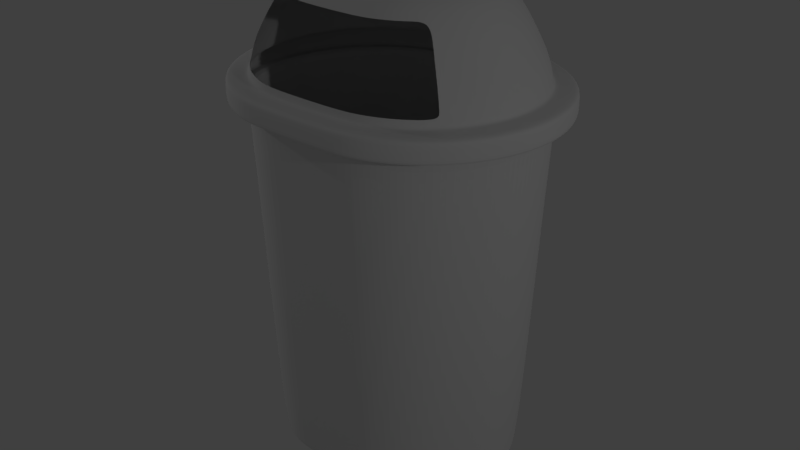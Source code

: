 # Source: lixeira.blend  (saved by Blender 2.79.0; exported with 4.5.12 LTS)
import bpy
from mathutils import Matrix  # noqa: F401  (used for matrix-valued properties, if any)

bpy.ops.wm.read_factory_settings(use_empty=True)
scene = bpy.context.scene
scene.name = 'Scene'

# ---- collections
col_collection_1 = bpy.data.collections.new('Collection 1'); scene.collection.children.link(col_collection_1)

# ---- world
world_world = bpy.data.worlds.new('World'); scene.world = world_world
world_world.color = (0.05088, 0.05088, 0.05088)
world_world.use_sun_shadow = False
world_world.sun_shadow_jitter_overblur = 0.0
world_world.cycles.sampling_method = 'MANUAL'

# ---- lights
light_lamp = bpy.data.lights.new('Lamp', 'POINT')
light_lamp.transmission_factor = 0.0
light_lamp.cutoff_distance = 30.0
light_lamp.energy = 100.0
light_lamp.shadow_buffer_clip_start = 1.001
light_lamp.shadow_soft_size = 0.1
light_lamp.shadow_maximum_resolution = 0.006
light_lamp.use_absolute_resolution = True
light_lamp_001 = bpy.data.lights.new('Lamp.001', 'POINT')
light_lamp_001.transmission_factor = 0.0
light_lamp_001.cutoff_distance = 30.0
light_lamp_001.energy = 100.0
light_lamp_001.shadow_buffer_clip_start = 1.001
light_lamp_001.shadow_soft_size = 0.1
light_lamp_001.shadow_maximum_resolution = 0.006
light_lamp_001.use_absolute_resolution = True
light_lamp_002 = bpy.data.lights.new('Lamp.002', 'POINT')
light_lamp_002.transmission_factor = 0.0
light_lamp_002.cutoff_distance = 30.0
light_lamp_002.energy = 100.0
light_lamp_002.shadow_buffer_clip_start = 1.001
light_lamp_002.shadow_soft_size = 0.1
light_lamp_002.shadow_maximum_resolution = 0.006
light_lamp_002.use_absolute_resolution = True
light_lamp_003 = bpy.data.lights.new('Lamp.003', 'POINT')
light_lamp_003.transmission_factor = 0.0
light_lamp_003.cutoff_distance = 30.0
light_lamp_003.energy = 100.0
light_lamp_003.shadow_buffer_clip_start = 1.001
light_lamp_003.shadow_soft_size = 0.1
light_lamp_003.shadow_maximum_resolution = 0.006
light_lamp_003.use_absolute_resolution = True

# ---- meshes
me_cylinder_001 = bpy.data.meshes.new('Cylinder.001')
me_cylinder_001.from_pydata([(-1.231, -0.2524, -0.9952), (-1.264, -0.254, 1.005), (-1.215, -0.05698, -0.9945), (-1.247, -0.05196, 1.006), (-1.161, 0.1315, -0.994), (-1.192, 0.143, 1.006), (-1.072, 0.306, -0.9936), (-1.099, 0.3233, 1.007), (-0.9498, 0.4596, -0.9935), (-0.9731, 0.4821, 1.007), (-0.8004, 0.5865, -0.9936), (-0.8186, 0.6133, 1.007), (-0.6291, 0.6818, -0.9939), (-0.6415, 0.7119, 1.006), (-0.4425, 0.7419, -0.9945), (-0.4486, 0.774, 1.006), (0.2147, 0.7722, -0.997), (0.2152, 0.805, 1.003), (0.4101, 0.7562, -0.9978), (0.4172, 0.7886, 1.002), (0.5986, 0.7025, -0.9988), (0.6121, 0.733, 1.001), (0.773, 0.613, -0.9998), (0.7925, 0.6405, 1.0), (0.9267, 0.4912, -1.001), (0.9513, 0.5146, 0.9991), (1.054, 0.3418, -1.002), (1.083, 0.3601, 0.998), (1.149, 0.1705, -1.003), (1.181, 0.183, 0.9969), (1.209, -0.0161, -1.004), (1.243, -0.00996, 0.9959), (1.231, -0.2108, -1.005), (1.266, -0.2113, 0.995), (1.216, -0.4062, -1.006), (1.25, -0.4133, 0.9943), (1.162, -0.5948, -1.006), (1.194, -0.6082, 0.9938), (1.072, -0.7692, -1.006), (1.102, -0.7886, 0.9934), (0.9505, -0.9228, -1.006), (0.976, -0.9474, 0.9933), (0.8011, -1.05, -1.006), (0.8215, -1.079, 0.9934), (0.6298, -1.145, -1.006), (0.6444, -1.177, 0.9938), (0.4432, -1.205, -1.006), (0.4514, -1.239, 0.9943), (0.2484, -1.228, -1.005), (0.2501, -1.263, 0.995), (-0.4094, -1.219, -1.002), (-0.4144, -1.254, 0.9977), (-0.5979, -1.166, -1.001), (-0.6093, -1.198, 0.9987), (-0.7724, -1.076, -1.0), (-0.7897, -1.106, 0.9998), (-0.926, -0.9544, -0.9991), (-0.9485, -0.9798, 1.001), (-1.053, -0.805, -0.998), (-1.08, -0.8254, 1.002), (-1.148, -0.6337, -0.997), (-1.178, -0.6482, 1.003), (-1.208, -0.4471, -0.996), (-1.24, -0.4553, 1.004), (-1.231, -0.2524, -0.9952), (-1.215, -0.05698, -0.9945), (-1.161, 0.1315, -0.994), (-1.072, 0.306, -0.9936), (-0.9498, 0.4596, -0.9935), (-0.8004, 0.5865, -0.9936), (-0.6291, 0.6818, -0.9939), (-0.4425, 0.7419, -0.9945), (0.2147, 0.7722, -0.997), (0.4101, 0.7562, -0.9978), (0.5986, 0.7025, -0.9988), (0.773, 0.613, -0.9998), (0.9267, 0.4912, -1.001), (1.054, 0.3418, -1.002), (1.149, 0.1705, -1.003), (1.209, -0.0161, -1.004), (1.231, -0.2108, -1.005), (1.216, -0.4062, -1.006), (1.162, -0.5948, -1.006), (1.072, -0.7692, -1.006), (0.9505, -0.9228, -1.006), (0.8011, -1.05, -1.006), (0.6298, -1.145, -1.006), (0.4432, -1.205, -1.006), (0.2484, -1.228, -1.005), (-0.4094, -1.219, -1.002), (-0.5979, -1.166, -1.001), (-0.7724, -1.076, -1.0), (-0.926, -0.9544, -0.9991), (-1.053, -0.805, -0.998), (-1.148, -0.6337, -0.997), (-1.208, -0.4471, -0.996), (-1.2, -0.2509, -2.831), (-1.184, -0.06177, -2.83), (-1.132, 0.1207, -2.829), (-1.046, 0.2895, -2.829), (-0.9277, 0.4382, -2.829), (-0.7831, 0.561, -2.829), (-0.6173, 0.6532, -2.829), (-0.4367, 0.7114, -2.83), (0.2143, 0.7409, -2.832), (0.4034, 0.7255, -2.833), (0.5858, 0.6735, -2.834), (0.7547, 0.5869, -2.835), (0.9033, 0.4691, -2.836), (1.026, 0.3244, -2.837), (1.118, 0.1587, -2.838), (1.177, -0.02195, -2.839), (1.198, -0.2104, -2.84), (1.183, -0.3995, -2.841), (1.131, -0.582, -2.841), (1.044, -0.7508, -2.841), (0.9264, -0.8995, -2.842), (0.7818, -1.022, -2.841), (0.616, -1.115, -2.841), (0.4354, -1.173, -2.841), (0.2469, -1.194, -2.84), (-0.4046, -1.187, -2.837), (-0.5871, -1.135, -2.836), (-0.7559, -1.048, -2.835), (-0.9046, -0.9304, -2.834), (-1.027, -0.7857, -2.833), (-1.12, -0.62, -2.832), (-1.178, -0.4393, -2.831), (-1.164, -0.2493, -4.642), (-1.149, -0.06733, -4.641), (-1.099, 0.1083, -4.641), (-1.016, 0.2707, -4.641), (-0.9025, 0.4138, -4.641), (-0.7633, 0.532, -4.641), (-0.6037, 0.6208, -4.641), (-0.4299, 0.6767, -4.641), (0.2139, 0.7055, -4.644), (0.3959, 0.6907, -4.645), (0.5715, 0.6406, -4.646), (0.734, 0.5573, -4.647), (0.8771, 0.4438, -4.648), (0.9953, 0.3046, -4.649), (1.084, 0.1451, -4.65), (1.14, -0.02872, -4.65), (1.161, -0.2101, -4.651), (1.146, -0.3921, -4.652), (1.096, -0.5677, -4.652), (1.013, -0.7302, -4.653), (0.8993, -0.8732, -4.653), (0.7601, -0.9914, -4.653), (0.6005, -1.08, -4.652), (0.4267, -1.136, -4.652), (0.2453, -1.157, -4.651), (-0.3991, -1.15, -4.649), (-0.5747, -1.1, -4.648), (-0.7372, -1.017, -4.647), (-0.8802, -0.9032, -4.646), (-0.9984, -0.7641, -4.645), (-1.087, -0.6045, -4.644), (-1.143, -0.4307, -4.643), (-1.133, -0.2483, -5.659), (-1.119, -0.07246, -5.659), (-1.07, 0.09716, -5.658), (-0.9898, 0.2541, -5.658), (-0.8802, 0.3923, -5.658), (-0.7458, 0.5065, -5.658), (-0.5916, 0.5922, -5.658), (-0.4237, 0.6463, -5.659), (0.2139, 0.6743, -5.661), (0.3897, 0.66, -5.662), (0.5593, 0.6116, -5.663), (0.7163, 0.5311, -5.664), (0.8545, 0.4216, -5.665), (0.9687, 0.2871, -5.666), (1.054, 0.133, -5.666), (1.108, -0.0349, -5.667), (1.129, -0.2101, -5.668), (1.114, -0.3859, -5.669), (1.066, -0.5555, -5.669), (0.9855, -0.7125, -5.669), (0.8759, -0.8507, -5.67), (0.7415, -0.9648, -5.669), (0.5874, -1.051, -5.669), (0.4195, -1.105, -5.669), (0.2443, -1.125, -5.668), (-0.394, -1.118, -5.666), (-0.5636, -1.07, -5.665), (-0.7205, -0.9895, -5.664), (-0.8587, -0.8799, -5.663), (-0.9729, -0.7455, -5.662), (-1.059, -0.5914, -5.661), (-1.113, -0.4235, -5.66), (-1.122, -0.248, -5.77), (-1.108, -0.07438, -5.77), (-1.06, 0.09315, -5.769), (-0.9805, 0.2482, -5.769), (-0.8723, 0.3847, -5.769), (-0.7395, 0.4974, -5.769), (-0.5873, 0.5821, -5.769), (-0.4215, 0.6355, -5.77), (0.2141, 0.6633, -5.772), (0.3877, 0.6492, -5.773), (0.5552, 0.6014, -5.774), (0.7102, 0.5219, -5.775), (0.8467, 0.4137, -5.776), (0.9595, 0.2809, -5.777), (1.044, 0.1286, -5.778), (1.098, -0.03719, -5.779), (1.118, -0.2102, -5.779), (1.103, -0.3839, -5.78), (1.056, -0.5514, -5.78), (0.9761, -0.7064, -5.781), (0.8679, -0.8429, -5.781), (0.7351, -0.9557, -5.781), (0.5829, -1.04, -5.78), (0.4171, -1.094, -5.78), (0.244, -1.114, -5.779), (-0.3921, -1.107, -5.777), (-0.5596, -1.06, -5.776), (-0.7146, -0.9801, -5.775), (-0.8511, -0.8719, -5.774), (-0.9639, -0.7391, -5.773), (-1.049, -0.5869, -5.772), (-1.102, -0.4211, -5.771), (-1.107, -0.2477, -5.818), (-1.093, -0.07708, -5.818), (-1.046, 0.08758, -5.817), (-0.9677, 0.2399, -5.817), (-0.8614, 0.3741, -5.817), (-0.7309, 0.4849, -5.817), (-0.5813, 0.5682, -5.817), (-0.4183, 0.6206, -5.818), (0.2143, 0.6481, -5.82), (0.3849, 0.6342, -5.821), (0.5496, 0.5872, -5.822), (0.7019, 0.5091, -5.822), (0.8361, 0.4027, -5.823), (0.9469, 0.2722, -5.824), (1.03, 0.1226, -5.825), (1.083, -0.04039, -5.826), (1.102, -0.2105, -5.827), (1.088, -0.3811, -5.827), (1.041, -0.5458, -5.828), (0.9633, -0.6981, -5.828), (0.8569, -0.8323, -5.828), (0.7264, -0.9431, -5.828), (0.5768, -1.026, -5.828), (0.4138, -1.079, -5.827), (0.2437, -1.098, -5.827), (-0.3894, -1.092, -5.824), (-0.554, -1.045, -5.824), (-0.7064, -0.9673, -5.823), (-0.8405, -0.8609, -5.822), (-0.9514, -0.7304, -5.821), (-1.035, -0.5808, -5.82), (-1.087, -0.4178, -5.819), (-1.08, -0.2472, -5.882), (-1.067, -0.0818, -5.881), (-1.021, 0.07783, -5.881), (-0.9454, 0.2255, -5.881), (-0.8422, 0.3556, -5.88), (-0.7157, 0.463, -5.881), (-0.5707, 0.5438, -5.881), (-0.4127, 0.5946, -5.881), (0.2147, 0.6215, -5.884), (0.3801, 0.608, -5.884), (0.5398, 0.5625, -5.885), (0.6875, 0.4867, -5.886), (0.8175, 0.3836, -5.887), (0.925, 0.2571, -5.888), (1.006, 0.112, -5.889), (1.057, -0.046, -5.89), (1.076, -0.2109, -5.89), (1.062, -0.3763, -5.891), (1.017, -0.536, -5.891), (0.9409, -0.6837, -5.892), (0.8377, -0.8137, -5.892), (0.7112, -0.9212, -5.892), (0.5662, -1.002, -5.891), (0.4081, -1.053, -5.891), (0.2433, -1.072, -5.89), (-0.3847, -1.066, -5.888), (-0.5443, -1.021, -5.887), (-0.692, -0.9449, -5.886), (-0.8221, -0.8417, -5.885), (-0.9295, -0.7152, -5.884), (-1.01, -0.5702, -5.883), (-1.061, -0.4121, -5.883), (-1.049, -0.2467, -5.953), (-1.036, -0.08739, -5.953), (-0.9919, 0.06631, -5.953), (-0.9189, 0.2085, -5.952), (-0.8196, 0.3337, -5.952), (-0.6978, 0.4372, -5.952), (-0.5582, 0.5149, -5.952), (-0.406, 0.5639, -5.953), (0.2152, 0.59, -5.955), (0.3745, 0.577, -5.956), (0.5282, 0.5332, -5.957), (0.6704, 0.4603, -5.958), (0.7956, 0.361, -5.958), (0.8991, 0.2392, -5.959), (0.9768, 0.09951, -5.96), (1.026, -0.05262, -5.961), (1.044, -0.2114, -5.962), (1.031, -0.3707, -5.962), (0.9873, -0.5244, -5.963), (0.9143, -0.6666, -5.963), (0.8151, -0.7918, -5.963), (0.6932, -0.8953, -5.963), (0.5536, -0.973, -5.963), (0.4014, -1.022, -5.962), (0.2427, -1.04, -5.962), (-0.3791, -1.035, -5.959), (-0.5328, -0.9913, -5.958), (-0.675, -0.9183, -5.958), (-0.8002, -0.819, -5.957), (-0.9037, -0.6972, -5.956), (-0.9814, -0.5576, -5.955), (-1.03, -0.4054, -5.954), (-0.9984, -0.2458, -6.041), (-0.9862, -0.09633, -6.041), (-0.9451, 0.04787, -6.04), (-0.8766, 0.1813, -6.04), (-0.7835, 0.2988, -6.04), (-0.6692, 0.3959, -6.04), (-0.5382, 0.4688, -6.04), (-0.3954, 0.5147, -6.041), (0.216, 0.5397, -6.043), (0.3654, 0.5275, -6.044), (0.5097, 0.4864, -6.044), (0.6431, 0.418, -6.045), (0.7606, 0.3248, -6.046), (0.8576, 0.2105, -6.047), (0.9305, 0.07951, -6.048), (0.9765, -0.06323, -6.048), (0.9937, -0.2122, -6.049), (0.9815, -0.3616, -6.049), (0.9404, -0.5058, -6.05), (0.872, -0.6393, -6.05), (0.7788, -0.7568, -6.05), (0.6645, -0.8538, -6.05), (0.5335, -0.9267, -6.05), (0.3907, -0.9727, -6.049), (0.2418, -0.9899, -6.049), (-0.3701, -0.9855, -6.046), (-0.5143, -0.9444, -6.046), (-0.6477, -0.876, -6.045), (-0.7652, -0.7828, -6.044), (-0.8623, -0.6685, -6.043), (-0.9352, -0.5375, -6.042), (-0.9812, -0.3947, -6.042), (-0.9448, -0.2448, -6.113), (-0.9335, -0.1059, -6.112), (-0.8952, 0.02822, -6.112), (-0.8316, 0.1523, -6.112), (-0.745, 0.2615, -6.112), (-0.6387, 0.3518, -6.112), (-0.5168, 0.4196, -6.112), (-0.3841, 0.4623, -6.112), (0.2169, 0.4861, -6.115), (0.3558, 0.4748, -6.115), (0.4899, 0.4366, -6.116), (0.614, 0.3729, -6.117), (0.7233, 0.2863, -6.117), (0.8135, 0.18, -6.118), (0.8813, 0.05819, -6.119), (0.924, -0.07454, -6.12), (0.94, -0.2131, -6.12), (0.9287, -0.352, -6.121), (0.8905, -0.4861, -6.121), (0.8268, -0.6102, -6.121), (0.7402, -0.7194, -6.121), (0.6339, -0.8097, -6.121), (0.5121, -0.8775, -6.121), (0.3794, -0.9202, -6.121), (0.2408, -0.9362, -6.12), (-0.3606, -0.9327, -6.118), (-0.4947, -0.8945, -6.117), (-0.6187, -0.8308, -6.116), (-0.728, -0.7442, -6.116), (-0.8183, -0.6379, -6.115), (-0.8861, -0.5161, -6.114), (-0.9288, -0.3834, -6.113), (-0.8703, -0.2435, -6.2), (-0.8602, -0.1191, -6.2), (-0.826, 0.0009189, -6.2), (-0.769, 0.112, -6.2), (-0.6914, 0.2098, -6.199), (-0.5963, 0.2906, -6.2), (-0.4872, 0.3513, -6.2), (-0.3684, 0.3895, -6.2), (0.2181, 0.4117, -6.202), (0.3425, 0.4015, -6.203), (0.4625, 0.3673, -6.203), (0.5736, 0.3103, -6.204), (0.6714, 0.2328, -6.205), (0.7522, 0.1376, -6.205), (0.8129, 0.02856, -6.206), (0.8512, -0.09026, -6.207), (0.8655, -0.2143, -6.207), (0.8553, -0.3387, -6.208), (0.8211, -0.4587, -6.208), (0.7641, -0.5698, -6.208), (0.6866, -0.6676, -6.208), (0.5915, -0.7484, -6.208), (0.4824, -0.8091, -6.208), (0.3635, -0.8474, -6.208), (0.2395, -0.8617, -6.207), (-0.3473, -0.8593, -6.205), (-0.4674, -0.8251, -6.204), (-0.5784, -0.7681, -6.204), (-0.6763, -0.6906, -6.203), (-0.7571, -0.5954, -6.202), (-0.8178, -0.4864, -6.202), (-0.856, -0.3675, -6.201), (-0.7848, -0.2421, -6.264), (-0.776, -0.1344, -6.264), (-0.7464, -0.03047, -6.264), (-0.6971, 0.06566, -6.264), (-0.6299, 0.1503, -6.263), (-0.5476, 0.2203, -6.264), (-0.4532, 0.2728, -6.264), (-0.3503, 0.3059, -6.264), (0.2195, 0.3261, -6.266), (0.3272, 0.3173, -6.267), (0.4311, 0.2877, -6.267), (0.5272, 0.2384, -6.268), (0.6119, 0.1713, -6.268), (0.6818, 0.08892, -6.269), (0.7343, -0.005499, -6.27), (0.7674, -0.1083, -6.27), (0.7798, -0.2157, -6.271), (0.7711, -0.3234, -6.271), (0.7415, -0.4273, -6.271), (0.6921, -0.5234, -6.271), (0.625, -0.6081, -6.271), (0.5427, -0.678, -6.271), (0.4482, -0.7305, -6.271), (0.3454, -0.7636, -6.271), (0.2381, -0.776, -6.271), (-0.3321, -0.7751, -6.268), (-0.436, -0.7455, -6.268), (-0.5321, -0.6961, -6.267), (-0.6168, -0.629, -6.267), (-0.6867, -0.5467, -6.266), (-0.7393, -0.4522, -6.265), (-0.7724, -0.3494, -6.265), (-1.273, -0.04772, 2.261), (-1.29, -0.2551, 2.26), (-1.216, 0.1524, 2.262), (-1.121, 0.3375, 2.262), (-0.9921, 0.5005, 2.262), (-0.8336, 0.6352, 2.262), (-0.6518, 0.7363, 2.262), (-0.4537, 0.8001, 2.261), (0.2154, 0.8318, 2.259), (0.4228, 0.8149, 2.258), (0.6229, 0.7578, 2.257), (0.808, 0.6629, 2.256), (0.971, 0.5336, 2.254), (1.106, 0.375, 2.253), (1.207, 0.1932, 2.252), (1.271, -0.004816, 2.251), (1.294, -0.2115, 2.25), (1.278, -0.4189, 2.249), (1.221, -0.6189, 2.249), (1.126, -0.804, 2.249), (0.9963, -0.9671, 2.248), (0.8377, -1.102, 2.249), (0.6559, -1.203, 2.249), (0.4579, -1.267, 2.249), (0.2512, -1.291, 2.25), (-0.4186, -1.281, 2.253), (-0.6187, -1.224, 2.254), (-0.8038, -1.129, 2.255), (-0.9668, -1.0, 2.256), (-1.102, -0.8416, 2.257), (-1.203, -0.6598, 2.258), (-1.266, -0.4618, 2.259), (-1.288, -0.04537, 3.283), (-1.305, -0.2557, 3.282), (-1.23, 0.1576, 3.283), (-1.134, 0.3454, 3.284), (-1.003, 0.5107, 3.284), (-0.8419, 0.6473, 3.284), (-0.6575, 0.75, 3.283), (-0.4566, 0.8146, 3.283), (0.2155, 0.8466, 3.28), (0.4259, 0.8295, 3.279), (0.6288, 0.7716, 3.278), (0.8166, 0.6753, 3.277), (0.982, 0.5442, 3.276), (1.119, 0.3833, 3.275), (1.221, 0.1989, 3.274), (1.286, -0.001956, 3.273), (1.31, -0.2116, 3.272), (1.293, -0.4219, 3.271), (1.235, -0.6249, 3.27), (1.139, -0.8127, 3.27), (1.008, -0.978, 3.27), (0.8468, -1.115, 3.27), (0.6624, -1.217, 3.27), (0.4615, -1.282, 3.271), (0.2518, -1.306, 3.272), (-0.421, -1.297, 3.274), (-0.6239, -1.239, 3.275), (-0.8117, -1.143, 3.277), (-0.9771, -1.012, 3.278), (-1.114, -0.8507, 3.279), (-1.216, -0.6662, 3.28), (-1.281, -0.4654, 3.281), (0.6078, 0.7425, 3.81), (-1.171, -0.06274, 4.475), (-1.186, -0.2535, 4.475), (0.8877, 0.4718, 4.469), (1.012, 0.326, 4.468), (1.185, -0.2135, 4.465), (1.17, -0.4042, 4.465), (1.117, -0.5882, 4.464), (1.03, -0.7584, 4.464), (0.9109, -0.9084, 4.464), (-1.118, 0.1213, 4.476), (-1.031, 0.2915, 4.476), (-0.9118, 0.4415, 4.476), (1.105, 0.1588, 4.467), (1.163, -0.02338, 4.466), (-1.012, -0.7929, 4.472), (-1.105, -0.6257, 4.473), (-1.164, -0.4435, 4.474), (-0.766, 0.5653, 4.476), (-0.5988, 0.6584, 4.476), (-0.4166, 0.717, 4.475), (-0.4681, -0.2351, -6.266), (-0.4629, -0.171, -6.265), (-0.4453, -0.1092, -6.265), (-0.4159, -0.05197, -6.265), (-0.376, -0.001576, -6.265), (-0.3269, 0.04006, -6.265), (-0.2707, 0.07133, -6.265), (-0.2095, 0.09103, -6.265), (0.1297, 0.1031, -6.267), (0.1938, 0.09783, -6.267), (0.2556, 0.0802, -6.267), (0.3128, 0.05085, -6.268), (0.3632, 0.01089, -6.268), (0.4049, -0.03813, -6.268), (0.4361, -0.09433, -6.269), (0.4558, -0.1556, -6.269), (0.4632, -0.2194, -6.269), (0.458, -0.2835, -6.27), (0.4404, -0.3454, -6.27), (0.411, -0.4026, -6.27), (0.371, -0.453, -6.27), (0.322, -0.4946, -6.27), (0.2658, -0.5259, -6.27), (0.2046, -0.5456, -6.27), (0.1407, -0.553, -6.269), (-0.1987, -0.5524, -6.268), (-0.2605, -0.5348, -6.268), (-0.3177, -0.5054, -6.267), (-0.3681, -0.4655, -6.267), (-0.4098, -0.4165, -6.267), (-0.441, -0.3603, -6.266), (-0.4607, -0.299, -6.266), (-0.2499, -0.265, -6.267), (-0.2539, -0.2305, -6.266), (-0.2393, -0.298, -6.267), (-0.2224, -0.3284, -6.267), (-0.1999, -0.3548, -6.267), (-0.1727, -0.3764, -6.267), (-0.1418, -0.3923, -6.268), (-0.1084, -0.4018, -6.268), (0.07485, -0.4021, -6.268), (0.1094, -0.3981, -6.269), (0.1424, -0.3875, -6.269), (0.1728, -0.3706, -6.269), (0.1992, -0.3481, -6.269), (0.2208, -0.3209, -6.269), (0.2367, -0.29, -6.269), (0.2462, -0.2566, -6.269), (0.249, -0.222, -6.268), (0.245, -0.1875, -6.268), (0.2344, -0.1544, -6.268), (0.2175, -0.1241, -6.268), (0.195, -0.09761, -6.268), (0.1678, -0.07603, -6.268), (0.1369, -0.06018, -6.267), (0.1035, -0.05066, -6.267), (0.06888, -0.04784, -6.267), (-0.1143, -0.05434, -6.266), (-0.1473, -0.06498, -6.266), (-0.1777, -0.08186, -6.266), (-0.2041, -0.1043, -6.266), (-0.2257, -0.1316, -6.266), (-0.2416, -0.1625, -6.266), (-0.2511, -0.1959, -6.266), (-0.006012, -0.2255, -6.267), (-0.006069, -0.2251, -6.267), (-0.005859, -0.226, -6.267), (-0.005617, -0.2265, -6.267), (-0.005294, -0.2268, -6.267), (-0.004903, -0.2271, -6.267), (-0.004459, -0.2274, -6.267), (-0.003979, -0.2275, -6.267), (-0.001347, -0.2275, -6.267), (-0.0008514, -0.2275, -6.267), (-0.0003766, -0.2273, -6.267), (5.935e-05, -0.2271, -6.267), (0.0004396, -0.2267, -6.267), (0.0007495, -0.2264, -6.267), (0.0009772, -0.2259, -6.267), (0.001114, -0.2254, -6.267), (0.001154, -0.2249, -6.267), (0.001097, -0.2244, -6.267), (0.0009444, -0.224, -6.267), (0.0007018, -0.2235, -6.267), (0.0003789, -0.2231, -6.267), (-1.2e-05, -0.2228, -6.267), (-0.0004558, -0.2226, -6.267), (-0.0009356, -0.2225, -6.267), (-0.001433, -0.2224, -6.267), (-0.004064, -0.2225, -6.267), (-0.004538, -0.2227, -6.267), (-0.004974, -0.2229, -6.267), (-0.005355, -0.2232, -6.267), (-0.005664, -0.2236, -6.267), (-0.005892, -0.2241, -6.267), (-0.006029, -0.2246, -6.267), (-1.468, -0.01966, 2.969), (-1.487, -0.2593, 2.968), (-1.402, 0.2116, 2.97), (-1.292, 0.4255, 2.97), (-1.143, 0.6139, 2.97), (-0.9596, 0.7696, 2.97), (-0.7494, 0.8865, 2.97), (-0.5206, 0.9602, 2.969), (0.2452, 0.9967, 2.966), (0.4849, 0.9771, 2.965), (0.7161, 0.9112, 2.964), (0.9301, 0.8015, 2.963), (1.119, 0.6521, 2.961), (1.274, 0.4688, 2.96), (1.391, 0.2587, 2.959), (1.465, 0.0298, 2.958), (1.492, -0.2091, 2.957), (1.473, -0.4487, 2.956), (1.407, -0.68, 2.955), (1.297, -0.8939, 2.955), (1.148, -1.082, 2.955), (0.9645, -1.238, 2.955), (0.7544, -1.355, 2.955), (0.5255, -1.429, 2.956), (0.2866, -1.456, 2.957), (-0.48, -1.446, 2.96), (-0.7112, -1.38, 2.961), (-0.9252, -1.27, 2.962), (-1.114, -1.12, 2.963), (-1.269, -0.9372, 2.965), (-1.386, -0.7271, 2.966), (-1.46, -0.4982, 2.967), (0.7902, 0.649, 3.809), (0.1927, 0.746, 4.473), (0.3835, 0.7305, 4.472), (0.7377, 0.5907, 4.47), (0.5675, 0.678, 4.471), (0.5876, 0.7102, 4.222), (0.7639, 0.6197, 4.221), (0.397, 0.7645, 4.223), (0.1996, 0.7806, 4.224), (-0.4314, 0.7505, 4.226), (-0.62, 0.6898, 4.227), (-0.7931, 0.5935, 4.227), (-1.205, -0.4511, 4.225), (-1.468, -0.01966, 3.27), (-1.487, -0.2593, 3.269), (-1.402, 0.2116, 3.27), (-1.292, 0.4255, 3.271), (-1.143, 0.6139, 3.271), (-0.9596, 0.7696, 3.271), (-0.7494, 0.8865, 3.27), (-0.5206, 0.9602, 3.27), (0.2452, 0.9967, 3.267), (0.4849, 0.9771, 3.266), (0.7161, 0.9112, 3.265), (0.9301, 0.8015, 3.263), (1.119, 0.6521, 3.262), (1.274, 0.4688, 3.261), (1.391, 0.2587, 3.259), (1.465, 0.0298, 3.258), (1.492, -0.2091, 3.257), (1.473, -0.4487, 3.256), (1.407, -0.68, 3.256), (1.297, -0.8939, 3.255), (1.148, -1.082, 3.255), (0.9645, -1.238, 3.255), (0.7544, -1.355, 3.256), (0.5255, -1.429, 3.256), (0.2866, -1.456, 3.257), (-0.48, -1.446, 3.26), (-0.7112, -1.38, 3.261), (-0.9252, -1.27, 3.263), (-1.114, -1.12, 3.264), (-1.269, -0.9372, 3.265), (-1.386, -0.7271, 3.267), (-1.46, -0.4982, 3.268), (0.4107, 0.7987, 3.811), (-1.145, -0.6397, 4.224), (-1.048, -0.8128, 4.223), (1.204, -0.01607, 4.217), (1.144, 0.1725, 4.218), (-0.9441, 0.4652, 4.227), (-1.067, 0.31, 4.227), (-1.158, 0.1337, 4.227), (-1.468, -0.01966, 3.52), (-1.487, -0.2593, 3.519), (-1.402, 0.2116, 3.52), (-1.292, 0.4255, 3.521), (-1.143, 0.6139, 3.521), (-0.9596, 0.7696, 3.521), (-0.7494, 0.8865, 3.52), (-0.5206, 0.9602, 3.52), (0.2452, 0.9967, 3.517), (0.4849, 0.9771, 3.516), (0.7161, 0.9112, 3.515), (0.9301, 0.8015, 3.513), (1.119, 0.6521, 3.512), (1.274, 0.4688, 3.511), (1.391, 0.2587, 3.509), (1.465, 0.0298, 3.508), (1.492, -0.2091, 3.507), (1.473, -0.4487, 3.506), (1.407, -0.68, 3.506), (1.297, -0.8939, 3.505), (1.148, -1.082, 3.505), (0.9645, -1.238, 3.505), (0.7544, -1.355, 3.506), (0.5255, -1.429, 3.506), (0.2866, -1.456, 3.507), (-0.48, -1.446, 3.51), (-0.7112, -1.38, 3.511), (-0.9252, -1.27, 3.513), (-1.114, -1.12, 3.514), (-1.269, -0.9372, 3.515), (-1.386, -0.7271, 3.517), (-1.46, -0.4982, 3.518), (0.2065, 0.8153, 3.812), (0.9432, -0.9324, 4.214), (1.066, -0.7772, 4.214), (1.157, -0.6009, 4.215), (1.211, -0.4103, 4.215), (1.227, -0.2129, 4.216), (1.047, 0.3457, 4.219), (0.9191, 0.4967, 4.22), (-1.228, -0.2543, 4.226), (-1.212, -0.05682, 4.226), (-1.449, -0.02238, 3.577), (-1.468, -0.2589, 3.577), (-1.384, 0.2059, 3.578), (-1.276, 0.4171, 3.578), (-1.128, 0.603, 3.578), (-0.9471, 0.7567, 3.578), (-0.7397, 0.8721, 3.578), (-0.5138, 0.9448, 3.577), (0.2421, 0.9808, 3.574), (0.4787, 0.9615, 3.573), (0.7069, 0.8965, 3.572), (0.9181, 0.7882, 3.571), (1.104, 0.6407, 3.57), (1.258, 0.4598, 3.568), (1.373, 0.2524, 3.567), (1.446, 0.02644, 3.566), (1.473, -0.2093, 3.565), (1.454, -0.4459, 3.564), (1.389, -0.6742, 3.563), (1.28, -0.8853, 3.563), (1.133, -1.071, 3.563), (0.9521, -1.225, 3.563), (0.7446, -1.34, 3.563), (0.5187, -1.413, 3.564), (0.2829, -1.44, 3.565), (-0.4738, -1.43, 3.568), (-0.702, -1.365, 3.569), (-0.9132, -1.256, 3.57), (-1.099, -1.109, 3.572), (-1.253, -0.9281, 3.573), (-1.368, -0.7207, 3.574), (-1.441, -0.4947, 3.575), (-0.4462, 0.7842, 3.814), (-1.239, -0.0529, 3.987), (-1.256, -0.2548, 3.986), (0.9399, 0.5131, 3.98), (1.071, 0.3587, 3.979), (1.255, -0.2125, 3.976), (1.238, -0.4144, 3.976), (1.183, -0.6093, 3.975), (1.09, -0.7895, 3.975), (0.9646, -0.9483, 3.975), (-1.418, -0.02734, 3.609), (-1.437, -0.2584, 3.608), (-1.355, 0.1956, 3.61), (-1.249, 0.402, 3.61), (-1.105, 0.5836, 3.61), (-0.9281, 0.7337, 3.61), (-0.7255, 0.8465, 3.61), (-0.5048, 0.9175, 3.609), (0.2336, 0.9527, 3.606), (0.4647, 0.9339, 3.605), (0.6877, 0.8703, 3.604), (0.894, 0.7645, 3.603), (1.076, 0.6204, 3.602), (1.226, 0.4437, 3.6), (1.339, 0.2411, 3.599), (1.41, 0.02036, 3.598), (1.436, -0.21, 3.597), (1.417, -0.4411, 3.596), (1.354, -0.6641, 3.596), (1.248, -0.8704, 3.595), (1.104, -1.052, 3.595), (0.9272, -1.202, 3.595), (0.7246, -1.315, 3.596), (0.5039, -1.386, 3.596), (0.2735, -1.413, 3.597), (-0.4657, -1.402, 3.6), (-0.6887, -1.339, 3.601), (-0.895, -1.233, 3.602), (-1.077, -1.089, 3.604), (-1.227, -0.9121, 3.605), (-1.339, -0.7095, 3.606), (-1.411, -0.4888, 3.607), (-0.6413, 0.7215, 3.815), (-1.184, 0.1419, 3.987), (-1.091, 0.3222, 3.988), (-0.9655, 0.481, 3.988), (1.17, 0.1816, 3.978), (1.232, -0.01123, 3.977), (-1.072, -0.826, 3.983), (-1.17, -0.649, 3.984), (-1.233, -0.4561, 3.985), (-0.811, 0.6121, 3.988), (-0.634, 0.7106, 3.987), (-0.4411, 0.7727, 3.987), (-1.313, -0.04241, 3.633), (-1.33, -0.2563, 3.632), (-1.254, 0.164, 3.633), (-1.156, 0.3549, 3.634), (-1.023, 0.5231, 3.634), (-0.8591, 0.662, 3.634), (-0.6715, 0.7664, 3.633), (-0.4673, 0.8321, 3.633), (0.2162, 0.8647, 3.63), (0.4301, 0.8472, 3.629), (0.6365, 0.7884, 3.628), (0.8275, 0.6905, 3.627), (0.9956, 0.5571, 3.626), (1.135, 0.3936, 3.625), (1.239, 0.206, 3.623), (1.305, 0.00173, 3.622), (1.329, -0.2115, 3.621), (1.312, -0.4254, 3.621), (1.253, -0.6318, 3.62), (1.155, -0.8227, 3.62), (1.022, -0.9909, 3.62), (0.8582, -1.13, 3.62), (0.6706, -1.234, 3.62), (0.4663, -1.3, 3.621), (0.2531, -1.325, 3.621), (-0.431, -1.315, 3.624), (-0.6374, -1.256, 3.625), (-0.8284, -1.158, 3.626), (-0.9965, -1.025, 3.628), (-1.135, -0.8613, 3.629), (-1.24, -0.6738, 3.63), (-1.306, -0.4695, 3.631), (-0.8204, 0.6218, 3.815), (0.2041, 0.8035, 3.984), (0.406, 0.787, 3.984), (0.7812, 0.639, 3.982), (0.6009, 0.7315, 3.983), (-1.247, -0.4587, 3.813), (-1.184, -0.6538, 3.812), (-1.084, -0.8329, 3.811), (-0.9517, -0.9891, 3.81), (-0.7911, -1.116, 3.808), (-0.6087, -1.21, 3.807), (1.246, -0.00871, 3.805), (1.183, 0.1864, 3.806), (-0.9766, 0.4892, 3.815), (-1.104, 0.3286, 3.815), (-1.265, -0.04926, 3.632), (-1.282, -0.2554, 3.632), (-1.208, 0.1496, 3.633), (-1.114, 0.3336, 3.633), (-0.9854, 0.4956, 3.633), (-0.8278, 0.6295, 3.633), (-0.6471, 0.73, 3.633), (-0.4502, 0.7934, 3.632), (0.2083, 0.8247, 3.63), (0.4144, 0.808, 3.629), (0.6133, 0.7513, 3.628), (0.7973, 0.6569, 3.627), (0.9593, 0.5284, 3.626), (1.093, 0.3708, 3.625), (1.194, 0.1901, 3.624), (1.257, -0.006721, 3.623), (1.281, -0.2121, 3.622), (1.264, -0.4182, 3.621), (1.207, -0.6171, 3.62), (1.113, -0.8011, 3.62), (0.9844, -0.9631, 3.62), (0.8268, -1.097, 3.62), (0.6461, -1.198, 3.62), (0.4493, -1.261, 3.621), (0.2439, -1.285, 3.622), (-0.4153, -1.275, 3.624), (-0.6142, -1.219, 3.625), (-0.7982, -1.124, 3.626), (-0.9602, -0.9959, 3.628), (-1.094, -0.8383, 3.629), (-1.195, -0.6576, 3.63), (-1.258, -0.4608, 3.631), (-1.197, 0.1462, 3.815), (-0.4116, -1.266, 3.806), (0.2417, -1.275, 3.804), (0.4453, -1.252, 3.803), (0.6404, -1.189, 3.802), (0.8195, -1.089, 3.802), (0.9757, -0.9566, 3.802), (1.103, -0.796, 3.802), (1.197, -0.6136, 3.802), (1.253, -0.4166, 3.803), (1.269, -0.2123, 3.804), (1.083, 0.3655, 3.807), (0.9507, 0.5217, 3.808), (-1.27, -0.2551, 3.814), (-1.254, -0.05087, 3.814), (-1.108, -0.07171, 4.801), (-1.122, -0.2522, 4.8), (0.84, 0.4342, 4.795), (0.9572, 0.2962, 4.794), (1.122, -0.2143, 4.791), (1.107, -0.3948, 4.791), (1.057, -0.569, 4.79), (0.9745, -0.7301, 4.79), (0.862, -0.872, 4.79), (-1.058, 0.1024, 4.801), (-0.9755, 0.2636, 4.802), (-0.863, 0.4055, 4.802), (1.045, 0.1379, 4.793), (1.101, -0.03446, 4.792), (-0.9582, -0.7627, 4.798), (-1.046, -0.6045, 4.799), (-1.102, -0.4321, 4.8), (-0.7249, 0.5227, 4.802), (-0.5667, 0.6107, 4.801), (-0.3943, 0.6662, 4.801), (0.1824, 0.6937, 4.799), (0.3629, 0.679, 4.798), (0.6981, 0.5467, 4.796), (0.537, 0.6293, 4.797), (-1.028, -0.08257, 5.165), (-1.042, -0.2506, 5.164), (0.7855, 0.3884, 5.159), (0.8947, 0.2599, 5.158), (1.048, -0.2154, 5.156), (1.034, -0.3834, 5.155), (0.9878, -0.5455, 5.155), (0.9108, -0.6955, 5.155), (0.8061, -0.8276, 5.155), (-0.9817, 0.07957, 5.165), (-0.9047, 0.2296, 5.165), (-0.8, 0.3617, 5.166), (0.9767, 0.1126, 5.158), (1.028, -0.04789, 5.157), (-0.8886, -0.7259, 5.162), (-0.9706, -0.5786, 5.163), (-1.022, -0.4181, 5.163), (-0.6715, 0.4708, 5.165), (-0.5241, 0.5528, 5.165), (-0.3637, 0.6044, 5.165), (0.1733, 0.63, 5.163), (0.3413, 0.6163, 5.162), (0.6534, 0.4932, 5.16), (0.5034, 0.5701, 5.161), (-0.9301, -0.09654, 5.538), (-0.9425, -0.2486, 5.538), (0.7113, 0.3298, 5.533), (0.8101, 0.2135, 5.532), (0.9486, -0.2167, 5.53), (0.9362, -0.3688, 5.53), (0.8944, -0.5156, 5.529), (0.8247, -0.6514, 5.529), (0.7299, -0.771, 5.529), (0.6136, -0.8697, 5.529), (0.4802, -0.9439, 5.529), (0.335, -0.9907, 5.53), (0.1834, -1.008, 5.53), (-0.3031, -1.001, 5.532), (-0.8883, 0.05022, 5.539), (-0.8186, 0.186, 5.539), (-0.7238, 0.3056, 5.539), (0.8843, 0.08012, 5.532), (0.9311, -0.06515, 5.531), (-0.4499, -0.9596, 5.533), (-0.5857, -0.89, 5.534), (-0.7052, -0.7952, 5.534), (-0.804, -0.6788, 5.535), (-0.8782, -0.5455, 5.536), (-0.925, -0.4002, 5.537), (-0.6075, 0.4044, 5.539), (-0.4741, 0.4786, 5.539), (-0.3289, 0.5253, 5.538), (0.1571, 0.5485, 5.536), (0.3092, 0.5361, 5.536), (0.5918, 0.4246, 5.534), (0.456, 0.4942, 5.535), (-0.8557, -0.1072, 5.758), (-0.8671, -0.2471, 5.758), (0.6548, 0.2851, 5.754), (0.7457, 0.1781, 5.753), (0.8732, -0.2178, 5.751), (0.8618, -0.3578, 5.75), (0.8233, -0.4928, 5.75), (0.7592, -0.6178, 5.75), (0.6719, -0.7278, 5.75), (0.5649, -0.8187, 5.75), (0.4422, -0.887, 5.75), (0.3085, -0.93, 5.75), (0.169, -0.9461, 5.751), (-0.2787, -0.9399, 5.753), (-0.8172, 0.02788, 5.759), (-0.7531, 0.1528, 5.759), (-0.6658, 0.2629, 5.759), (0.814, 0.05539, 5.752), (0.857, -0.07829, 5.751), (-0.4138, -0.9014, 5.753), (-0.5387, -0.8373, 5.754), (-0.6488, -0.7501, 5.755), (-0.7397, -0.643, 5.756), (-0.8079, -0.5203, 5.756), (-0.851, -0.3866, 5.757), (-0.5588, 0.3538, 5.759), (-0.4361, 0.4221, 5.759), (-0.3024, 0.4651, 5.758), (0.1448, 0.4864, 5.757), (0.2848, 0.475, 5.756), (0.5448, 0.3724, 5.754), (0.4198, 0.4365, 5.755), (-0.7997, -0.1152, 5.873), (-0.8104, -0.246, 5.872), (0.6124, 0.2516, 5.869), (0.6974, 0.1515, 5.868), (0.8165, -0.2186, 5.866), (0.8058, -0.3494, 5.866), (0.7698, -0.4757, 5.865), (0.7099, -0.5925, 5.865), (0.6283, -0.6954, 5.865), (0.5283, -0.7803, 5.865), (0.4136, -0.8442, 5.865), (0.2886, -0.8844, 5.866), (0.1582, -0.8995, 5.866), (-0.2604, -0.8937, 5.868), (-0.7637, 0.01109, 5.873), (-0.7038, 0.1279, 5.874), (-0.6223, 0.2308, 5.874), (0.7612, 0.03681, 5.867), (0.8014, -0.08816, 5.867), (-0.3866, -0.8577, 5.868), (-0.5034, -0.7977, 5.869), (-0.6063, -0.7162, 5.87), (-0.6913, -0.6161, 5.871), (-0.7551, -0.5014, 5.871), (-0.7953, -0.3764, 5.872), (-0.5222, 0.3158, 5.874), (-0.4075, 0.3796, 5.873), (-0.2825, 0.4198, 5.873), (0.1356, 0.4397, 5.871), (0.2664, 0.4291, 5.871), (0.5095, 0.3332, 5.869), (0.3927, 0.3931, 5.87), (-0.7365, -0.1242, 5.988), (-0.7463, -0.2447, 5.987), (0.5644, 0.2137, 5.984), (0.6427, 0.1215, 5.983), (0.7524, -0.2195, 5.981), (0.7426, -0.34, 5.981), (0.7095, -0.4563, 5.981), (0.6543, -0.5639, 5.98), (0.5791, -0.6587, 5.98), (0.4869, -0.737, 5.98), (0.3812, -0.7958, 5.981), (0.2661, -0.8329, 5.981), (0.146, -0.8467, 5.981), (-0.2396, -0.8414, 5.983), (-0.7034, -0.007883, 5.988), (-0.6482, 0.09973, 5.988), (-0.573, 0.1945, 5.988), (0.7015, 0.01581, 5.982), (0.7386, -0.09932, 5.982), (-0.3559, -0.8082, 5.983), (-0.4635, -0.753, 5.984), (-0.5583, -0.6779, 5.985), (-0.6366, -0.5857, 5.985), (-0.6954, -0.48, 5.986), (-0.7325, -0.3649, 5.987), (-0.4808, 0.2728, 5.988), (-0.3752, 0.3316, 5.988), (-0.26, 0.3687, 5.988), (0.1252, 0.387, 5.986), (0.2457, 0.3772, 5.986), (0.4696, 0.2888, 5.984), (0.362, 0.344, 5.985), (-0.6396, -0.138, 5.987), (-0.6482, -0.2428, 5.987), (0.4909, 0.1556, 5.984), (0.5589, 0.07547, 5.983), (0.6543, -0.2208, 5.982), (0.6457, -0.3256, 5.981), (0.6169, -0.4267, 5.981), (0.5689, -0.5202, 5.981), (0.5037, -0.6025, 5.981), (0.4235, -0.6706, 5.981), (0.3317, -0.7217, 5.981), (0.2316, -0.7539, 5.981), (0.1272, -0.7659, 5.982), (-0.2078, -0.7613, 5.983), (-0.6108, -0.03696, 5.987), (-0.5629, 0.05655, 5.988), (-0.4976, 0.1389, 5.988), (0.61, -0.01637, 5.983), (0.6422, -0.1164, 5.982), (-0.3089, -0.7325, 5.984), (-0.4024, -0.6845, 5.984), (-0.4848, -0.6192, 5.985), (-0.5528, -0.5391, 5.985), (-0.6039, -0.4472, 5.986), (-0.6361, -0.3472, 5.986), (-0.4175, 0.2069, 5.988), (-0.3256, 0.258, 5.988), (-0.2256, 0.2903, 5.987), (0.1092, 0.3062, 5.986), (0.2139, 0.2977, 5.986), (0.4085, 0.2209, 5.984), (0.315, 0.2689, 5.985), (-0.5434, -0.1518, 5.987), (-0.5507, -0.2409, 5.986), (0.4178, 0.09788, 5.984), (0.4757, 0.02976, 5.983), (0.5568, -0.2222, 5.982), (0.5495, -0.3113, 5.982), (0.525, -0.3972, 5.982), (0.4842, -0.4767, 5.981), (0.4287, -0.5467, 5.981), (0.3606, -0.6046, 5.981), (0.2825, -0.648, 5.982), (0.1974, -0.6754, 5.982), (0.1086, -0.6857, 5.982), (-0.1763, -0.6817, 5.983), (-0.5189, -0.06584, 5.987), (-0.4781, 0.01368, 5.987), (-0.4226, 0.0837, 5.987), (0.5191, -0.04833, 5.983), (0.5465, -0.1334, 5.983), (-0.2622, -0.6572, 5.984), (-0.3417, -0.6164, 5.984), (-0.4118, -0.5609, 5.985), (-0.4696, -0.4928, 5.985), (-0.5131, -0.4147, 5.986), (-0.5404, -0.3296, 5.986), (-0.3545, 0.1416, 5.987), (-0.2764, 0.185, 5.987), (-0.1913, 0.2124, 5.987), (0.09328, 0.2259, 5.986), (0.1823, 0.2187, 5.985), (0.3478, 0.1534, 5.984), (0.2683, 0.1942, 5.985), (-0.4611, -0.1635, 5.986), (-0.4673, -0.2392, 5.986), (0.3553, 0.0485, 5.984), (0.4045, -0.009353, 5.984), (0.4734, -0.2233, 5.982), (0.4672, -0.299, 5.982), (0.4464, -0.372, 5.982), (0.4117, -0.4395, 5.982), (0.3646, -0.499, 5.982), (0.3067, -0.5481, 5.982), (0.2404, -0.585, 5.982), (0.1681, -0.6083, 5.982), (0.09274, -0.617, 5.982), (-0.1492, -0.6137, 5.983), (-0.4403, -0.09055, 5.987), (-0.4056, -0.02302, 5.987), (-0.3585, 0.03646, 5.987), (0.4414, -0.07568, 5.983), (0.4646, -0.1479, 5.983), (-0.2222, -0.5928, 5.984), (-0.2898, -0.5582, 5.984), (-0.3493, -0.511, 5.985), (-0.3984, -0.4532, 5.985), (-0.4353, -0.3869, 5.985), (-0.4586, -0.3146, 5.986), (-0.3006, 0.0856, 5.987), (-0.2343, 0.1225, 5.987), (-0.1621, 0.1458, 5.986), (0.07968, 0.1573, 5.985), (0.1553, 0.1511, 5.985), (0.2959, 0.09566, 5.984), (0.2283, 0.1303, 5.985), (-0.3676, -0.1769, 5.986), (-0.3725, -0.2373, 5.986), (0.2844, -0.00758, 5.984), (0.3236, -0.05378, 5.984), (0.3786, -0.2247, 5.983), (0.3737, -0.2851, 5.983), (0.3571, -0.3434, 5.982), (0.3294, -0.3973, 5.982), (0.2917, -0.4448, 5.982), (0.2455, -0.484, 5.982), (0.1926, -0.5135, 5.982), (0.1349, -0.5321, 5.983), (0.07467, -0.539, 5.983), (-0.1186, -0.5363, 5.984), (-0.351, -0.1186, 5.986), (-0.3233, -0.06469, 5.986), (-0.2857, -0.01719, 5.986), (0.3531, -0.1067, 5.983), (0.3716, -0.1644, 5.983), (-0.1769, -0.5197, 5.984), (-0.2308, -0.4921, 5.984), (-0.2783, -0.4544, 5.985), (-0.3175, -0.4082, 5.985), (-0.347, -0.3552, 5.985), (-0.3656, -0.2975, 5.986), (-0.2395, 0.02204, 5.986), (-0.1865, 0.05151, 5.986), (-0.1288, 0.07008, 5.986), (0.06424, 0.07928, 5.985), (0.1247, 0.07436, 5.985), (0.2369, 0.03008, 5.984), (0.1829, 0.05774, 5.985), (-0.2744, -0.1902, 5.986), (-0.2781, -0.2354, 5.985), (0.2136, -0.06348, 5.984), (0.243, -0.09806, 5.984), (0.2842, -0.226, 5.983), (0.2805, -0.2712, 5.983), (0.268, -0.3148, 5.983), (0.2473, -0.3552, 5.983), (0.2191, -0.3907, 5.983), (0.1846, -0.4201, 5.983), (0.1449, -0.4422, 5.983), (0.1017, -0.4561, 5.983), (0.05666, -0.4613, 5.983), (-0.08798, -0.4593, 5.984), (-0.2619, -0.1466, 5.986), (-0.2412, -0.1062, 5.986), (-0.2131, -0.07068, 5.986), (0.265, -0.1377, 5.984), (0.2789, -0.1809, 5.983), (-0.1316, -0.4468, 5.984), (-0.172, -0.4261, 5.984), (-0.2075, -0.3979, 5.984), (-0.2369, -0.3633, 5.985), (-0.259, -0.3237, 5.985), (-0.2729, -0.2805, 5.985), (-0.1785, -0.04131, 5.986), (-0.1388, -0.01925, 5.986), (-0.09564, -0.005351, 5.986), (0.04885, 0.001534, 5.985), (0.09407, -0.002151, 5.985), (0.1781, -0.0353, 5.984), (0.1377, -0.01459, 5.985), (-0.1753, -0.2044, 5.985), (-0.1777, -0.2335, 5.985), (0.1384, -0.1229, 5.984), (0.1573, -0.1451, 5.984), (0.1838, -0.2274, 5.984), (0.1814, -0.2564, 5.983), (0.1734, -0.2845, 5.983), (0.1601, -0.3104, 5.983), (0.142, -0.3333, 5.983), (0.1198, -0.3522, 5.983), (0.09426, -0.3664, 5.983), (0.06649, -0.3753, 5.983), (0.03752, -0.3787, 5.984), (-0.05548, -0.3774, 5.984), (-0.1673, -0.1763, 5.985), (-0.154, -0.1504, 5.985), (-0.1359, -0.1275, 5.985), (0.1715, -0.1706, 5.984), (0.1804, -0.1984, 5.984), (-0.08354, -0.3694, 5.984), (-0.1095, -0.3561, 5.984), (-0.1324, -0.3379, 5.984), (-0.1512, -0.3157, 5.985), (-0.1654, -0.2902, 5.985), (-0.1744, -0.2624, 5.985), (-0.1137, -0.1086, 5.985), (-0.08817, -0.09445, 5.985), (-0.06041, -0.08551, 5.985), (0.0325, -0.08108, 5.985), (0.06157, -0.08345, 5.985), (0.1156, -0.1048, 5.984), (0.08963, -0.09145, 5.984), (-0.09379, -0.216, 5.985), (-0.09508, -0.2318, 5.985), (0.07655, -0.1718, 5.984), (0.0868, -0.1839, 5.984), (0.1012, -0.2285, 5.984), (0.09988, -0.2443, 5.984), (0.09554, -0.2595, 5.984), (0.08831, -0.2736, 5.984), (0.07847, -0.286, 5.984), (0.0664, -0.2963, 5.984), (0.05256, -0.304, 5.984), (0.03749, -0.3088, 5.984), (0.02176, -0.3106, 5.984), (-0.02873, -0.3099, 5.984), (-0.08945, -0.2008, 5.985), (-0.08222, -0.1867, 5.985), (-0.07238, -0.1743, 5.985), (0.0945, -0.1977, 5.984), (0.09935, -0.2128, 5.984), (-0.04396, -0.3056, 5.984), (-0.05805, -0.2984, 5.984), (-0.07046, -0.2885, 5.984), (-0.08071, -0.2765, 5.984), (-0.08841, -0.2626, 5.985), (-0.09326, -0.2475, 5.985), (-0.06031, -0.1641, 5.985), (-0.04648, -0.1564, 5.985), (-0.0314, -0.1515, 5.985), (0.01903, -0.1491, 5.985), (0.03482, -0.1504, 5.984), (0.06414, -0.162, 5.984), (0.05005, -0.1547, 5.984), (-0.03546, -0.2244, 5.984), (-0.03597, -0.2306, 5.984), (0.03227, -0.2068, 5.984), (0.03634, -0.2116, 5.984), (0.04206, -0.2293, 5.984), (0.04155, -0.2356, 5.984), (0.03982, -0.2417, 5.984), (0.03695, -0.2473, 5.984), (0.03303, -0.2522, 5.984), (0.02824, -0.2563, 5.984), (0.02273, -0.2593, 5.984), (0.01674, -0.2613, 5.984), (0.01048, -0.262, 5.984), (-0.009589, -0.2617, 5.984), (-0.03373, -0.2183, 5.984), (-0.03086, -0.2127, 5.984), (-0.02695, -0.2078, 5.984), (0.03941, -0.2171, 5.984), (0.04133, -0.2231, 5.984), (-0.01564, -0.26, 5.984), (-0.02125, -0.2571, 5.984), (-0.02618, -0.2532, 5.984), (-0.03026, -0.2484, 5.984), (-0.03332, -0.2429, 5.984), (-0.03525, -0.2369, 5.984), (-0.02215, -0.2037, 5.984), (-0.01664, -0.2006, 5.984), (-0.01065, -0.1987, 5.984), (0.009401, -0.1978, 5.984), (0.01568, -0.1983, 5.984), (0.02733, -0.2029, 5.984), (0.02173, -0.2, 5.984), (0.007887, -0.2306, 5.984), (0.007951, -0.2298, 5.984), (-0.0006315, -0.2328, 5.984), (-0.001144, -0.2322, 5.984), (-0.001863, -0.2299, 5.984), (-0.001798, -0.2291, 5.984), (-0.001581, -0.2284, 5.984), (-0.00122, -0.2277, 5.984), (-0.0007278, -0.2271, 5.984), (-0.0001242, -0.2265, 5.984), (0.0005678, -0.2262, 5.984), (0.001322, -0.2259, 5.984), (0.002108, -0.2258, 5.984), (0.004633, -0.2259, 5.984), (0.00767, -0.2313, 5.984), (0.007308, -0.232, 5.984), (0.006816, -0.2326, 5.984), (-0.001529, -0.2315, 5.984), (-0.001772, -0.2307, 5.984), (0.005395, -0.2261, 5.984), (0.006099, -0.2264, 5.984), (0.00672, -0.2269, 5.984), (0.007232, -0.2275, 5.984), (0.007617, -0.2282, 5.984), (0.00786, -0.229, 5.984), (0.006212, -0.2332, 5.984), (0.00552, -0.2335, 5.984), (0.004767, -0.2338, 5.984), (0.002245, -0.2339, 5.984), (0.001455, -0.2338, 5.984), (-1.096e-05, -0.2333, 5.984), (0.0006937, -0.2336, 5.984)], [], [(0, 1, 3, 2), (2, 3, 5, 4), (4, 5, 7, 6), (6, 7, 9, 8), (8, 9, 11, 10), (10, 11, 13, 12), (12, 13, 15, 14), (14, 15, 17, 16), (16, 17, 19, 18), (18, 19, 21, 20), (20, 21, 23, 22), (22, 23, 25, 24), (24, 25, 27, 26), (26, 27, 29, 28), (28, 29, 31, 30), (30, 31, 33, 32), (32, 33, 35, 34), (34, 35, 37, 36), (36, 37, 39, 38), (38, 39, 41, 40), (40, 41, 43, 42), (42, 43, 45, 44), (44, 45, 47, 46), (46, 47, 49, 48), (48, 49, 51, 50), (50, 51, 53, 52), (52, 53, 55, 54), (54, 55, 57, 56), (56, 57, 59, 58), (58, 59, 61, 60), (51, 49, 472, 473), (60, 61, 63, 62), (62, 63, 1, 0), (4, 6, 67, 66), (69, 70, 102, 101), (22, 24, 76, 75), (40, 42, 85, 84), (58, 60, 94, 93), (14, 16, 72, 71), (32, 34, 81, 80), (50, 52, 90, 89), (6, 8, 68, 67), (24, 26, 77, 76), (42, 44, 86, 85), (60, 62, 95, 94), (16, 18, 73, 72), (34, 36, 82, 81), (52, 54, 91, 90), (8, 10, 69, 68), (26, 28, 78, 77), (44, 46, 87, 86), (0, 2, 65, 64), (62, 0, 64, 95), (18, 20, 74, 73), (36, 38, 83, 82), (54, 56, 92, 91), (10, 12, 70, 69), (28, 30, 79, 78), (46, 48, 88, 87), (2, 4, 66, 65), (20, 22, 75, 74), (38, 40, 84, 83), (56, 58, 93, 92), (12, 14, 71, 70), (30, 32, 80, 79), (48, 50, 89, 88), (104, 105, 137, 136), (83, 84, 116, 115), (70, 71, 103, 102), (84, 85, 117, 116), (71, 72, 104, 103), (85, 86, 118, 117), (72, 73, 105, 104), (86, 87, 119, 118), (73, 74, 106, 105), (87, 88, 120, 119), (74, 75, 107, 106), (88, 89, 121, 120), (75, 76, 108, 107), (89, 90, 122, 121), (76, 77, 109, 108), (90, 91, 123, 122), (77, 78, 110, 109), (64, 65, 97, 96), (91, 92, 124, 123), (78, 79, 111, 110), (65, 66, 98, 97), (92, 93, 125, 124), (79, 80, 112, 111), (66, 67, 99, 98), (93, 94, 126, 125), (80, 81, 113, 112), (67, 68, 100, 99), (94, 95, 127, 126), (81, 82, 114, 113), (68, 69, 101, 100), (95, 64, 96, 127), (82, 83, 115, 114), (139, 140, 172, 171), (118, 119, 151, 150), (105, 106, 138, 137), (119, 120, 152, 151), (106, 107, 139, 138), (120, 121, 153, 152), (107, 108, 140, 139), (121, 122, 154, 153), (108, 109, 141, 140), (122, 123, 155, 154), (109, 110, 142, 141), (96, 97, 129, 128), (123, 124, 156, 155), (110, 111, 143, 142), (97, 98, 130, 129), (124, 125, 157, 156), (111, 112, 144, 143), (98, 99, 131, 130), (125, 126, 158, 157), (112, 113, 145, 144), (99, 100, 132, 131), (126, 127, 159, 158), (113, 114, 146, 145), (100, 101, 133, 132), (127, 96, 128, 159), (114, 115, 147, 146), (101, 102, 134, 133), (115, 116, 148, 147), (102, 103, 135, 134), (116, 117, 149, 148), (103, 104, 136, 135), (117, 118, 150, 149), (174, 175, 207, 206), (153, 154, 186, 185), (140, 141, 173, 172), (154, 155, 187, 186), (141, 142, 174, 173), (128, 129, 161, 160), (155, 156, 188, 187), (142, 143, 175, 174), (129, 130, 162, 161), (156, 157, 189, 188), (143, 144, 176, 175), (130, 131, 163, 162), (157, 158, 190, 189), (144, 145, 177, 176), (131, 132, 164, 163), (158, 159, 191, 190), (145, 146, 178, 177), (132, 133, 165, 164), (159, 128, 160, 191), (146, 147, 179, 178), (133, 134, 166, 165), (147, 148, 180, 179), (134, 135, 167, 166), (148, 149, 181, 180), (135, 136, 168, 167), (149, 150, 182, 181), (136, 137, 169, 168), (150, 151, 183, 182), (137, 138, 170, 169), (151, 152, 184, 183), (138, 139, 171, 170), (152, 153, 185, 184), (209, 210, 242, 241), (161, 162, 194, 193), (188, 189, 221, 220), (175, 176, 208, 207), (162, 163, 195, 194), (189, 190, 222, 221), (176, 177, 209, 208), (163, 164, 196, 195), (190, 191, 223, 222), (177, 178, 210, 209), (164, 165, 197, 196), (191, 160, 192, 223), (178, 179, 211, 210), (165, 166, 198, 197), (179, 180, 212, 211), (166, 167, 199, 198), (180, 181, 213, 212), (167, 168, 200, 199), (181, 182, 214, 213), (168, 169, 201, 200), (182, 183, 215, 214), (169, 170, 202, 201), (183, 184, 216, 215), (170, 171, 203, 202), (184, 185, 217, 216), (171, 172, 204, 203), (185, 186, 218, 217), (172, 173, 205, 204), (186, 187, 219, 218), (173, 174, 206, 205), (160, 161, 193, 192), (187, 188, 220, 219), (244, 245, 277, 276), (196, 197, 229, 228), (223, 192, 224, 255), (210, 211, 243, 242), (197, 198, 230, 229), (211, 212, 244, 243), (198, 199, 231, 230), (212, 213, 245, 244), (199, 200, 232, 231), (213, 214, 246, 245), (200, 201, 233, 232), (214, 215, 247, 246), (201, 202, 234, 233), (215, 216, 248, 247), (202, 203, 235, 234), (216, 217, 249, 248), (203, 204, 236, 235), (217, 218, 250, 249), (204, 205, 237, 236), (218, 219, 251, 250), (205, 206, 238, 237), (192, 193, 225, 224), (219, 220, 252, 251), (206, 207, 239, 238), (193, 194, 226, 225), (220, 221, 253, 252), (207, 208, 240, 239), (194, 195, 227, 226), (221, 222, 254, 253), (208, 209, 241, 240), (195, 196, 228, 227), (222, 223, 255, 254), (279, 280, 312, 311), (231, 232, 264, 263), (245, 246, 278, 277), (232, 233, 265, 264), (246, 247, 279, 278), (233, 234, 266, 265), (247, 248, 280, 279), (234, 235, 267, 266), (248, 249, 281, 280), (235, 236, 268, 267), (249, 250, 282, 281), (236, 237, 269, 268), (250, 251, 283, 282), (237, 238, 270, 269), (224, 225, 257, 256), (251, 252, 284, 283), (238, 239, 271, 270), (225, 226, 258, 257), (252, 253, 285, 284), (239, 240, 272, 271), (226, 227, 259, 258), (253, 254, 286, 285), (240, 241, 273, 272), (227, 228, 260, 259), (254, 255, 287, 286), (241, 242, 274, 273), (228, 229, 261, 260), (255, 224, 256, 287), (242, 243, 275, 274), (229, 230, 262, 261), (243, 244, 276, 275), (230, 231, 263, 262), (314, 315, 347, 346), (266, 267, 299, 298), (280, 281, 313, 312), (267, 268, 300, 299), (281, 282, 314, 313), (268, 269, 301, 300), (282, 283, 315, 314), (269, 270, 302, 301), (256, 257, 289, 288), (283, 284, 316, 315), (270, 271, 303, 302), (257, 258, 290, 289), (284, 285, 317, 316), (271, 272, 304, 303), (258, 259, 291, 290), (285, 286, 318, 317), (272, 273, 305, 304), (259, 260, 292, 291), (286, 287, 319, 318), (273, 274, 306, 305), (260, 261, 293, 292), (287, 256, 288, 319), (274, 275, 307, 306), (261, 262, 294, 293), (275, 276, 308, 307), (262, 263, 295, 294), (276, 277, 309, 308), (263, 264, 296, 295), (277, 278, 310, 309), (264, 265, 297, 296), (278, 279, 311, 310), (265, 266, 298, 297), (322, 323, 355, 354), (301, 302, 334, 333), (288, 289, 321, 320), (315, 316, 348, 347), (302, 303, 335, 334), (289, 290, 322, 321), (316, 317, 349, 348), (303, 304, 336, 335), (290, 291, 323, 322), (317, 318, 350, 349), (304, 305, 337, 336), (291, 292, 324, 323), (318, 319, 351, 350), (305, 306, 338, 337), (292, 293, 325, 324), (319, 288, 320, 351), (306, 307, 339, 338), (293, 294, 326, 325), (307, 308, 340, 339), (294, 295, 327, 326), (308, 309, 341, 340), (295, 296, 328, 327), (309, 310, 342, 341), (296, 297, 329, 328), (310, 311, 343, 342), (297, 298, 330, 329), (311, 312, 344, 343), (298, 299, 331, 330), (312, 313, 345, 344), (299, 300, 332, 331), (313, 314, 346, 345), (300, 301, 333, 332), (357, 358, 390, 389), (349, 350, 382, 381), (336, 337, 369, 368), (323, 324, 356, 355), (350, 351, 383, 382), (337, 338, 370, 369), (324, 325, 357, 356), (351, 320, 352, 383), (338, 339, 371, 370), (325, 326, 358, 357), (339, 340, 372, 371), (326, 327, 359, 358), (340, 341, 373, 372), (327, 328, 360, 359), (341, 342, 374, 373), (328, 329, 361, 360), (342, 343, 375, 374), (329, 330, 362, 361), (343, 344, 376, 375), (330, 331, 363, 362), (344, 345, 377, 376), (331, 332, 364, 363), (345, 346, 378, 377), (332, 333, 365, 364), (346, 347, 379, 378), (333, 334, 366, 365), (320, 321, 353, 352), (347, 348, 380, 379), (334, 335, 367, 366), (321, 322, 354, 353), (348, 349, 381, 380), (335, 336, 368, 367), (392, 393, 425, 424), (371, 372, 404, 403), (358, 359, 391, 390), (372, 373, 405, 404), (359, 360, 392, 391), (373, 374, 406, 405), (360, 361, 393, 392), (374, 375, 407, 406), (361, 362, 394, 393), (375, 376, 408, 407), (362, 363, 395, 394), (376, 377, 409, 408), (363, 364, 396, 395), (377, 378, 410, 409), (364, 365, 397, 396), (378, 379, 411, 410), (365, 366, 398, 397), (352, 353, 385, 384), (379, 380, 412, 411), (366, 367, 399, 398), (353, 354, 386, 385), (380, 381, 413, 412), (367, 368, 400, 399), (354, 355, 387, 386), (381, 382, 414, 413), (368, 369, 401, 400), (355, 356, 388, 387), (382, 383, 415, 414), (369, 370, 402, 401), (356, 357, 389, 388), (383, 352, 384, 415), (370, 371, 403, 402), (423, 424, 541, 540), (406, 407, 439, 438), (393, 394, 426, 425), (407, 408, 440, 439), (394, 395, 427, 426), (408, 409, 441, 440), (395, 396, 428, 427), (409, 410, 442, 441), (396, 397, 429, 428), (410, 411, 443, 442), (397, 398, 430, 429), (384, 385, 417, 416), (411, 412, 444, 443), (398, 399, 431, 430), (385, 386, 418, 417), (412, 413, 445, 444), (399, 400, 432, 431), (386, 387, 419, 418), (413, 414, 446, 445), (400, 401, 433, 432), (387, 388, 420, 419), (414, 415, 447, 446), (401, 402, 434, 433), (388, 389, 421, 420), (415, 384, 416, 447), (402, 403, 435, 434), (389, 390, 422, 421), (403, 404, 436, 435), (390, 391, 423, 422), (404, 405, 437, 436), (391, 392, 424, 423), (405, 406, 438, 437), (463, 462, 494, 495), (7, 5, 450, 451), (25, 23, 459, 460), (43, 41, 468, 469), (61, 59, 477, 478), (17, 15, 455, 456), (35, 33, 464, 465), (53, 51, 473, 474), (9, 7, 451, 452), (27, 25, 460, 461), (45, 43, 469, 470), (63, 61, 478, 479), (19, 17, 456, 457), (37, 35, 465, 466), (55, 53, 474, 475), (11, 9, 452, 453), (29, 27, 461, 462), (47, 45, 470, 471), (3, 1, 449, 448), (1, 63, 479, 449), (21, 19, 457, 458), (39, 37, 466, 467), (57, 55, 475, 476), (13, 11, 453, 454), (31, 29, 462, 463), (49, 47, 471, 472), (5, 3, 448, 450), (23, 21, 458, 459), (41, 39, 467, 468), (59, 57, 476, 477), (15, 13, 454, 455), (33, 31, 463, 464), (436, 437, 554, 553), (450, 448, 480, 482), (477, 476, 508, 509), (464, 463, 495, 496), (451, 450, 482, 483), (478, 477, 509, 510), (465, 464, 496, 497), (452, 451, 483, 484), (479, 478, 510, 511), (466, 465, 497, 498), (453, 452, 484, 485), (449, 479, 511, 481), (467, 466, 498, 499), (454, 453, 485, 486), (468, 467, 499, 500), (455, 454, 486, 487), (469, 468, 500, 501), (456, 455, 487, 488), (470, 469, 501, 502), (457, 456, 488, 489), (471, 470, 502, 503), (458, 457, 489, 490), (472, 471, 503, 504), (459, 458, 490, 491), (473, 472, 504, 505), (460, 459, 491, 492), (474, 473, 505, 506), (461, 460, 492, 493), (475, 474, 506, 507), (462, 461, 493, 494), (448, 449, 481, 480), (476, 475, 507, 508), (422, 423, 540, 539), (435, 436, 553, 552), (421, 422, 539, 538), (434, 435, 552, 551), (447, 416, 533, 564), (420, 421, 538, 537), (433, 434, 551, 550), (446, 447, 564, 563), (419, 420, 537, 536), (432, 433, 550, 549), (445, 446, 563, 562), (418, 419, 536, 535), (431, 432, 549, 548), (444, 445, 562, 561), (417, 418, 535, 534), (430, 431, 548, 547), (443, 444, 561, 560), (416, 417, 534, 533), (429, 430, 547, 546), (442, 443, 560, 559), (428, 429, 546, 545), (441, 442, 559, 558), (427, 428, 545, 544), (440, 441, 558, 557), (426, 427, 544, 543), (439, 440, 557, 556), (425, 426, 543, 542), (438, 439, 556, 555), (424, 425, 542, 541), (437, 438, 555, 554), (540, 541, 589, 590), (593, 592, 624, 625), (553, 554, 576, 577), (539, 540, 590, 591), (552, 553, 577, 578), (538, 539, 591, 592), (551, 552, 578, 579), (564, 533, 566, 565), (537, 538, 592, 593), (550, 551, 579, 580), (563, 564, 565, 567), (536, 537, 593, 594), (549, 550, 580, 581), (562, 563, 567, 568), (535, 536, 594, 595), (548, 549, 581, 582), (561, 562, 568, 569), (534, 535, 595, 596), (547, 548, 582, 583), (560, 561, 569, 570), (533, 534, 596, 566), (546, 547, 583, 584), (559, 560, 570, 571), (545, 546, 584, 585), (558, 559, 571, 572), (544, 545, 585, 586), (557, 558, 572, 573), (543, 544, 586, 587), (556, 557, 573, 574), (542, 543, 587, 588), (555, 556, 574, 575), (541, 542, 588, 589), (554, 555, 575, 576), (598, 628, 627, 626, 625, 624, 623, 622, 621, 620, 619, 618, 617, 616, 615, 614, 613, 612, 611, 610, 609, 608, 607, 606, 605, 604, 603, 602, 601, 600, 599, 597), (580, 579, 611, 612), (567, 565, 597, 599), (594, 593, 625, 626), (581, 580, 612, 613), (568, 567, 599, 600), (595, 594, 626, 627), (582, 581, 613, 614), (569, 568, 600, 601), (596, 595, 627, 628), (583, 582, 614, 615), (570, 569, 601, 602), (566, 596, 628, 598), (584, 583, 615, 616), (571, 570, 602, 603), (585, 584, 616, 617), (572, 571, 603, 604), (586, 585, 617, 618), (573, 572, 604, 605), (587, 586, 618, 619), (574, 573, 605, 606), (588, 587, 619, 620), (575, 574, 606, 607), (589, 588, 620, 621), (576, 575, 607, 608), (590, 589, 621, 622), (577, 576, 608, 609), (591, 590, 622, 623), (578, 577, 609, 610), (592, 591, 623, 624), (579, 578, 610, 611), (565, 566, 598, 597), (504, 503, 652, 653), (791, 877, 667, 753), (491, 490, 639, 640), (505, 504, 653, 654), (796, 795, 749, 748), (492, 491, 640, 641), (506, 505, 654, 655), (493, 492, 641, 642), (507, 506, 655, 656), (494, 493, 642, 643), (480, 481, 630, 629), (508, 507, 656, 657), (495, 494, 643, 644), (482, 480, 629, 631), (509, 508, 657, 658), (496, 495, 644, 645), (840, 839, 672, 671), (483, 482, 631, 632), (510, 509, 658, 659), (497, 496, 645, 646), (792, 791, 753, 752), (484, 483, 632, 633), (511, 510, 659, 660), (498, 497, 646, 647), (878, 876, 668, 666), (485, 484, 633, 634), (481, 511, 660, 630), (499, 498, 647, 648), (794, 793, 751, 750), (486, 485, 634, 635), (500, 499, 648, 649), (790, 838, 673, 754), (487, 486, 635, 636), (501, 500, 649, 650), (875, 841, 670, 669), (488, 487, 636, 637), (502, 501, 650, 651), (838, 837, 707, 673), (489, 488, 637, 638), (503, 502, 651, 652), (877, 878, 666, 667), (490, 489, 638, 639), (876, 875, 669, 668), (633, 632, 677, 678), (660, 659, 704, 705), (647, 646, 691, 692), (634, 633, 678, 679), (630, 660, 705, 675), (648, 647, 692, 693), (635, 634, 679, 680), (831, 789, 755, 713), (649, 648, 693, 694), (636, 635, 680, 681), (837, 836, 708, 707), (650, 649, 694, 695), (637, 636, 681, 682), (793, 835, 709, 751), (651, 650, 695, 696), (638, 637, 682, 683), (797, 796, 748, 747), (652, 651, 696, 697), (639, 638, 683, 684), (653, 652, 697, 698), (640, 639, 684, 685), (880, 881, 836, 837), (654, 653, 698, 699), (641, 640, 685, 686), (655, 654, 699, 700), (642, 641, 686, 687), (874, 887, 833, 839), (656, 655, 700, 701), (643, 642, 687, 688), (746, 788, 841, 875), (629, 630, 675, 674), (657, 656, 701, 702), (644, 643, 688, 689), (879, 880, 837, 838), (631, 629, 674, 676), (658, 657, 702, 703), (645, 644, 689, 690), (888, 921, 831, 832), (632, 631, 676, 677), (659, 658, 703, 704), (646, 645, 690, 691), (694, 693, 733, 734), (681, 680, 720, 721), (928, 929, 795, 796), (695, 694, 734, 735), (682, 681, 721, 722), (934, 879, 838, 790), (696, 695, 735, 736), (683, 682, 722, 723), (921, 935, 789, 831), (697, 696, 736, 737), (684, 683, 723, 724), (931, 885, 835, 793), (698, 697, 737, 738), (685, 684, 724, 725), (887, 888, 832, 833), (699, 698, 738, 739), (686, 685, 725, 726), (927, 928, 796, 797), (700, 699, 739, 740), (687, 686, 726, 727), (701, 700, 740, 741), (688, 687, 727, 728), (885, 886, 834, 835), (674, 675, 715, 714), (702, 701, 741, 742), (689, 688, 728, 729), (661, 512, 878, 877), (676, 674, 714, 716), (703, 702, 742, 743), (690, 689, 729, 730), (933, 661, 877, 791), (677, 676, 716, 717), (704, 703, 743, 744), (691, 690, 730, 731), (795, 794, 750, 749), (678, 677, 717, 718), (705, 704, 744, 745), (692, 691, 731, 732), (679, 678, 718, 719), (675, 705, 745, 715), (693, 692, 732, 733), (680, 679, 719, 720), (737, 736, 778, 779), (724, 723, 765, 766), (930, 931, 793, 794), (738, 737, 779, 780), (725, 724, 766, 767), (935, 934, 790, 789), (739, 738, 780, 781), (726, 725, 767, 768), (929, 930, 794, 795), (740, 739, 781, 782), (727, 726, 768, 769), (741, 740, 782, 783), (728, 727, 769, 770), (886, 932, 792, 834), (714, 715, 757, 756), (742, 741, 783, 784), (729, 728, 770, 771), (788, 830, 840, 841), (716, 714, 756, 758), (743, 742, 784, 785), (730, 729, 771, 772), (512, 706, 876, 878), (717, 716, 758, 759), (744, 743, 785, 786), (731, 730, 772, 773), (718, 717, 759, 760), (745, 744, 786, 787), (732, 731, 773, 774), (719, 718, 760, 761), (715, 745, 787, 757), (733, 732, 774, 775), (720, 719, 761, 762), (734, 733, 775, 776), (721, 720, 762, 763), (932, 933, 791, 792), (735, 734, 776, 777), (722, 721, 763, 764), (736, 735, 777, 778), (723, 722, 764, 765), (830, 874, 839, 840), (782, 781, 823, 824), (769, 768, 810, 811), (783, 782, 824, 825), (770, 769, 811, 812), (706, 746, 875, 876), (756, 757, 799, 798), (784, 783, 825, 826), (771, 770, 812, 813), (758, 756, 798, 800), (785, 784, 826, 827), (772, 771, 813, 814), (914, 913, 923, 922), (759, 758, 800, 801), (786, 785, 827, 828), (773, 772, 814, 815), (900, 899, 512, 661), (760, 759, 801, 802), (787, 786, 828, 829), (774, 773, 815, 816), (761, 760, 802, 803), (757, 787, 829, 799), (775, 774, 816, 817), (762, 761, 803, 804), (913, 912, 924, 923), (776, 775, 817, 818), (763, 762, 804, 805), (899, 898, 706, 512), (777, 776, 818, 819), (764, 763, 805, 806), (912, 911, 925, 924), (778, 777, 819, 820), (765, 764, 806, 807), (898, 897, 746, 706), (779, 778, 820, 821), (766, 765, 807, 808), (911, 910, 926, 925), (780, 779, 821, 822), (767, 766, 808, 809), (897, 896, 788, 746), (781, 780, 822, 823), (768, 767, 809, 810), (813, 812, 856, 857), (910, 909, 927, 926), (800, 798, 842, 844), (827, 826, 870, 871), (814, 813, 857, 858), (896, 895, 830, 788), (801, 800, 844, 845), (828, 827, 871, 872), (815, 814, 858, 859), (909, 908, 928, 927), (802, 801, 845, 846), (829, 828, 872, 873), (816, 815, 859, 860), (803, 802, 846, 847), (799, 829, 873, 843), (817, 816, 860, 861), (804, 803, 847, 848), (895, 894, 874, 830), (818, 817, 861, 862), (805, 804, 848, 849), (908, 907, 929, 928), (819, 818, 862, 863), (806, 805, 849, 850), (890, 920, 879, 934), (820, 819, 863, 864), (807, 806, 850, 851), (894, 893, 887, 874), (821, 820, 864, 865), (808, 807, 851, 852), (907, 906, 930, 929), (822, 821, 865, 866), (809, 808, 852, 853), (920, 919, 880, 879), (823, 822, 866, 867), (810, 809, 853, 854), (893, 892, 888, 887), (824, 823, 867, 868), (811, 810, 854, 855), (906, 905, 931, 930), (825, 824, 868, 869), (812, 811, 855, 856), (919, 918, 881, 880), (798, 799, 843, 842), (826, 825, 869, 870), (892, 891, 921, 888), (865, 864, 911, 912), (852, 851, 898, 899), (905, 904, 885, 931), (866, 865, 912, 913), (853, 852, 899, 900), (918, 917, 882, 881), (867, 866, 913, 914), (854, 853, 900, 901), (891, 889, 935, 921), (868, 867, 914, 915), (855, 854, 901, 902), (904, 903, 886, 885), (869, 868, 915, 916), (856, 855, 902, 903), (917, 916, 883, 882), (842, 843, 890, 889), (870, 869, 916, 917), (857, 856, 903, 904), (889, 890, 934, 935), (844, 842, 889, 891), (871, 870, 917, 918), (858, 857, 904, 905), (915, 914, 922, 884), (845, 844, 891, 892), (872, 871, 918, 919), (859, 858, 905, 906), (901, 900, 661, 933), (846, 845, 892, 893), (873, 872, 919, 920), (860, 859, 906, 907), (847, 846, 893, 894), (843, 873, 920, 890), (861, 860, 907, 908), (848, 847, 894, 895), (903, 902, 932, 886), (862, 861, 908, 909), (849, 848, 895, 896), (916, 915, 884, 883), (863, 862, 909, 910), (850, 849, 896, 897), (902, 901, 933, 932), (864, 863, 910, 911), (851, 850, 897, 898), (789, 790, 754, 755), (833, 832, 712, 711), (834, 792, 752, 710), (832, 831, 713, 712), (839, 833, 711, 672), (835, 834, 710, 709), (841, 840, 671, 670), (711, 712, 523, 524), (671, 672, 530, 531), (748, 749, 519, 520), (754, 673, 529, 514), (670, 671, 531, 532), (712, 713, 522, 523), (673, 707, 528, 529), (667, 666, 665, 664), (707, 708, 527, 528), (752, 753, 515, 516), (666, 668, 663, 665), (753, 667, 664, 515), (710, 752, 516, 525), (749, 750, 518, 519), (755, 754, 514, 513), (668, 669, 662, 663), (750, 751, 517, 518), (751, 709, 526, 517), (713, 755, 513, 522), (747, 748, 520, 521), (709, 710, 525, 526), (672, 711, 524, 530), (669, 670, 532, 662), (662, 532, 955, 956), (513, 514, 937, 936), (517, 526, 949, 940), (663, 662, 956, 957), (525, 516, 939, 948), (530, 524, 947, 953), (665, 663, 957, 959), (664, 665, 959, 958), (522, 513, 936, 945), (519, 518, 941, 942), (515, 664, 958, 938), (528, 527, 950, 951), (529, 528, 951, 952), (514, 529, 952, 937), (531, 530, 953, 954), (516, 515, 938, 939), (524, 523, 946, 947), (520, 519, 942, 943), (526, 525, 948, 949), (521, 520, 943, 944), (532, 531, 954, 955), (523, 522, 945, 946), (518, 517, 940, 941), (945, 936, 960, 969), (951, 950, 974, 975), (938, 958, 982, 962), (952, 951, 975, 976), (939, 938, 962, 963), (937, 952, 976, 961), (943, 942, 966, 967), (954, 953, 977, 978), (944, 943, 967, 968), (947, 946, 970, 971), (949, 948, 972, 973), (955, 954, 978, 979), (956, 955, 979, 980), (936, 937, 961, 960), (957, 956, 980, 981), (948, 939, 963, 972), (959, 957, 981, 983), (941, 940, 964, 965), (958, 959, 983, 982), (940, 949, 973, 964), (942, 941, 965, 966), (953, 947, 971, 977), (946, 945, 969, 970), (967, 966, 990, 991), (978, 977, 1009, 1010), (968, 967, 991, 992), (971, 970, 999, 1000), (973, 972, 1001, 1002), (979, 978, 1010, 1011), (980, 979, 1011, 1012), (960, 961, 985, 984), (981, 980, 1012, 1013), (972, 963, 987, 1001), (983, 981, 1013, 1015), (965, 964, 988, 989), (982, 983, 1015, 1014), (964, 973, 1002, 988), (966, 965, 989, 990), (977, 971, 1000, 1009), (970, 969, 998, 999), (969, 960, 984, 998), (975, 974, 1006, 1007), (962, 982, 1014, 986), (976, 975, 1007, 1008), (963, 962, 986, 987), (961, 976, 1008, 985), (994, 993, 1025, 1026), (1011, 1010, 1042, 1043), (995, 994, 1026, 1027), (1012, 1011, 1043, 1044), (984, 985, 1017, 1016), (996, 995, 1027, 1028), (1013, 1012, 1044, 1045), (1001, 987, 1019, 1033), (997, 996, 1028, 1029), (1015, 1013, 1045, 1047), (1003, 997, 1029, 1035), (989, 988, 1020, 1021), (1014, 1015, 1047, 1046), (1004, 1003, 1035, 1036), (988, 1002, 1034, 1020), (990, 989, 1021, 1022), (1005, 1004, 1036, 1037), (1009, 1000, 1032, 1041), (999, 998, 1030, 1031), (1006, 1005, 1037, 1038), (998, 984, 1016, 1030), (1007, 1006, 1038, 1039), (986, 1014, 1046, 1018), (1008, 1007, 1039, 1040), (987, 986, 1018, 1019), (985, 1008, 1040, 1017), (991, 990, 1022, 1023), (1010, 1009, 1041, 1042), (992, 991, 1023, 1024), (1000, 999, 1031, 1032), (993, 992, 1024, 1025), (1002, 1001, 1033, 1034), (1029, 1028, 1060, 1061), (1047, 1045, 1077, 1079), (1035, 1029, 1061, 1067), (1021, 1020, 1052, 1053), (1046, 1047, 1079, 1078), (1036, 1035, 1067, 1068), (1020, 1034, 1066, 1052), (1022, 1021, 1053, 1054), (1037, 1036, 1068, 1069), (1041, 1032, 1064, 1073), (1031, 1030, 1062, 1063), (1038, 1037, 1069, 1070), (1030, 1016, 1048, 1062), (1039, 1038, 1070, 1071), (1018, 1046, 1078, 1050), (1040, 1039, 1071, 1072), (1019, 1018, 1050, 1051), (1017, 1040, 1072, 1049), (1023, 1022, 1054, 1055), (1042, 1041, 1073, 1074), (1024, 1023, 1055, 1056), (1032, 1031, 1063, 1064), (1025, 1024, 1056, 1057), (1034, 1033, 1065, 1066), (1026, 1025, 1057, 1058), (1043, 1042, 1074, 1075), (1027, 1026, 1058, 1059), (1044, 1043, 1075, 1076), (1016, 1017, 1049, 1048), (1028, 1027, 1059, 1060), (1045, 1044, 1076, 1077), (1033, 1019, 1051, 1065), (1073, 1064, 1096, 1105), (1063, 1062, 1094, 1095), (1070, 1069, 1101, 1102), (1062, 1048, 1080, 1094), (1071, 1070, 1102, 1103), (1050, 1078, 1110, 1082), (1072, 1071, 1103, 1104), (1051, 1050, 1082, 1083), (1049, 1072, 1104, 1081), (1055, 1054, 1086, 1087), (1074, 1073, 1105, 1106), (1056, 1055, 1087, 1088), (1064, 1063, 1095, 1096), (1057, 1056, 1088, 1089), (1066, 1065, 1097, 1098), (1058, 1057, 1089, 1090), (1075, 1074, 1106, 1107), (1059, 1058, 1090, 1091), (1076, 1075, 1107, 1108), (1048, 1049, 1081, 1080), (1060, 1059, 1091, 1092), (1077, 1076, 1108, 1109), (1065, 1051, 1083, 1097), (1061, 1060, 1092, 1093), (1079, 1077, 1109, 1111), (1067, 1061, 1093, 1099), (1053, 1052, 1084, 1085), (1078, 1079, 1111, 1110), (1068, 1067, 1099, 1100), (1052, 1066, 1098, 1084), (1054, 1053, 1085, 1086), (1069, 1068, 1100, 1101), (1083, 1082, 1114, 1115), (1081, 1104, 1136, 1113), (1087, 1086, 1118, 1119), (1106, 1105, 1137, 1138), (1088, 1087, 1119, 1120), (1096, 1095, 1127, 1128), (1089, 1088, 1120, 1121), (1098, 1097, 1129, 1130), (1090, 1089, 1121, 1122), (1107, 1106, 1138, 1139), (1091, 1090, 1122, 1123), (1108, 1107, 1139, 1140), (1080, 1081, 1113, 1112), (1092, 1091, 1123, 1124), (1109, 1108, 1140, 1141), (1097, 1083, 1115, 1129), (1093, 1092, 1124, 1125), (1111, 1109, 1141, 1143), (1099, 1093, 1125, 1131), (1085, 1084, 1116, 1117), (1110, 1111, 1143, 1142), (1100, 1099, 1131, 1132), (1084, 1098, 1130, 1116), (1086, 1085, 1117, 1118), (1101, 1100, 1132, 1133), (1105, 1096, 1128, 1137), (1095, 1094, 1126, 1127), (1102, 1101, 1133, 1134), (1094, 1080, 1112, 1126), (1103, 1102, 1134, 1135), (1082, 1110, 1142, 1114), (1104, 1103, 1135, 1136), (1121, 1120, 1152, 1153), (1130, 1129, 1161, 1162), (1122, 1121, 1153, 1154), (1139, 1138, 1170, 1171), (1123, 1122, 1154, 1155), (1140, 1139, 1171, 1172), (1112, 1113, 1145, 1144), (1124, 1123, 1155, 1156), (1141, 1140, 1172, 1173), (1129, 1115, 1147, 1161), (1125, 1124, 1156, 1157), (1143, 1141, 1173, 1175), (1131, 1125, 1157, 1163), (1117, 1116, 1148, 1149), (1142, 1143, 1175, 1174), (1132, 1131, 1163, 1164), (1116, 1130, 1162, 1148), (1118, 1117, 1149, 1150), (1133, 1132, 1164, 1165), (1137, 1128, 1160, 1169), (1127, 1126, 1158, 1159), (1134, 1133, 1165, 1166), (1126, 1112, 1144, 1158), (1135, 1134, 1166, 1167), (1114, 1142, 1174, 1146), (1136, 1135, 1167, 1168), (1115, 1114, 1146, 1147), (1113, 1136, 1168, 1145), (1119, 1118, 1150, 1151), (1138, 1137, 1169, 1170), (1120, 1119, 1151, 1152), (1128, 1127, 1159, 1160), (1144, 1145, 1177, 1176), (1156, 1155, 1187, 1188), (1173, 1172, 1204, 1205), (1161, 1147, 1179, 1193), (1157, 1156, 1188, 1189), (1175, 1173, 1205, 1207), (1163, 1157, 1189, 1195), (1149, 1148, 1180, 1181), (1174, 1175, 1207, 1206), (1164, 1163, 1195, 1196), (1148, 1162, 1194, 1180), (1150, 1149, 1181, 1182), (1165, 1164, 1196, 1197), (1169, 1160, 1192, 1201), (1159, 1158, 1190, 1191), (1166, 1165, 1197, 1198), (1158, 1144, 1176, 1190), (1167, 1166, 1198, 1199), (1146, 1174, 1206, 1178), (1168, 1167, 1199, 1200), (1147, 1146, 1178, 1179), (1145, 1168, 1200, 1177), (1151, 1150, 1182, 1183), (1170, 1169, 1201, 1202), (1152, 1151, 1183, 1184), (1160, 1159, 1191, 1192), (1153, 1152, 1184, 1185), (1162, 1161, 1193, 1194), (1154, 1153, 1185, 1186), (1171, 1170, 1202, 1203), (1155, 1154, 1186, 1187), (1172, 1171, 1203, 1204), (1196, 1195, 1227, 1228), (1180, 1194, 1226, 1212), (1182, 1181, 1213, 1214), (1197, 1196, 1228, 1229), (1201, 1192, 1224, 1233), (1191, 1190, 1222, 1223), (1198, 1197, 1229, 1230), (1190, 1176, 1208, 1222), (1199, 1198, 1230, 1231), (1178, 1206, 1238, 1210), (1200, 1199, 1231, 1232), (1179, 1178, 1210, 1211), (1177, 1200, 1232, 1209), (1183, 1182, 1214, 1215), (1202, 1201, 1233, 1234), (1184, 1183, 1215, 1216), (1192, 1191, 1223, 1224), (1185, 1184, 1216, 1217), (1194, 1193, 1225, 1226), (1186, 1185, 1217, 1218), (1203, 1202, 1234, 1235), (1187, 1186, 1218, 1219), (1204, 1203, 1235, 1236), (1176, 1177, 1209, 1208), (1188, 1187, 1219, 1220), (1205, 1204, 1236, 1237), (1193, 1179, 1211, 1225), (1189, 1188, 1220, 1221), (1207, 1205, 1237, 1239), (1195, 1189, 1221, 1227), (1181, 1180, 1212, 1213), (1206, 1207, 1239, 1238), (1231, 1230, 1262, 1263), (1210, 1238, 1270, 1242), (1232, 1231, 1263, 1264), (1211, 1210, 1242, 1243), (1209, 1232, 1264, 1241), (1215, 1214, 1246, 1247), (1234, 1233, 1265, 1266), (1216, 1215, 1247, 1248), (1224, 1223, 1255, 1256), (1217, 1216, 1248, 1249), (1226, 1225, 1257, 1258), (1218, 1217, 1249, 1250), (1235, 1234, 1266, 1267), (1219, 1218, 1250, 1251), (1236, 1235, 1267, 1268), (1208, 1209, 1241, 1240), (1220, 1219, 1251, 1252), (1237, 1236, 1268, 1269), (1225, 1211, 1243, 1257), (1221, 1220, 1252, 1253), (1239, 1237, 1269, 1271), (1227, 1221, 1253, 1259), (1213, 1212, 1244, 1245), (1238, 1239, 1271, 1270), (1228, 1227, 1259, 1260), (1212, 1226, 1258, 1244), (1214, 1213, 1245, 1246), (1229, 1228, 1260, 1261), (1233, 1224, 1256, 1265), (1223, 1222, 1254, 1255), (1230, 1229, 1261, 1262), (1222, 1208, 1240, 1254), (1266, 1265, 1297, 1298), (1248, 1247, 1279, 1280), (1256, 1255, 1287, 1288), (1249, 1248, 1280, 1281), (1258, 1257, 1289, 1290), (1250, 1249, 1281, 1282), (1267, 1266, 1298, 1299), (1251, 1250, 1282, 1283), (1268, 1267, 1299, 1300), (1240, 1241, 1273, 1272), (1252, 1251, 1283, 1284), (1269, 1268, 1300, 1301), (1257, 1243, 1275, 1289), (1253, 1252, 1284, 1285), (1271, 1269, 1301, 1303), (1259, 1253, 1285, 1291), (1245, 1244, 1276, 1277), (1270, 1271, 1303, 1302), (1260, 1259, 1291, 1292), (1244, 1258, 1290, 1276), (1246, 1245, 1277, 1278), (1261, 1260, 1292, 1293), (1265, 1256, 1288, 1297), (1255, 1254, 1286, 1287), (1262, 1261, 1293, 1294), (1254, 1240, 1272, 1286), (1263, 1262, 1294, 1295), (1242, 1270, 1302, 1274), (1264, 1263, 1295, 1296), (1243, 1242, 1274, 1275), (1241, 1264, 1296, 1273), (1247, 1246, 1278, 1279), (1299, 1298, 1330, 1331), (1283, 1282, 1314, 1315), (1300, 1299, 1331, 1332), (1272, 1273, 1305, 1304), (1284, 1283, 1315, 1316), (1301, 1300, 1332, 1333), (1289, 1275, 1307, 1321), (1285, 1284, 1316, 1317), (1303, 1301, 1333, 1335), (1291, 1285, 1317, 1323), (1277, 1276, 1308, 1309), (1302, 1303, 1335, 1334), (1292, 1291, 1323, 1324), (1276, 1290, 1322, 1308), (1278, 1277, 1309, 1310), (1293, 1292, 1324, 1325), (1297, 1288, 1320, 1329), (1287, 1286, 1318, 1319), (1294, 1293, 1325, 1326), (1286, 1272, 1304, 1318), (1295, 1294, 1326, 1327), (1274, 1302, 1334, 1306), (1296, 1295, 1327, 1328), (1275, 1274, 1306, 1307), (1273, 1296, 1328, 1305), (1279, 1278, 1310, 1311), (1298, 1297, 1329, 1330), (1280, 1279, 1311, 1312), (1288, 1287, 1319, 1320), (1281, 1280, 1312, 1313), (1290, 1289, 1321, 1322), (1282, 1281, 1313, 1314), (1335, 1333, 1365, 1367), (1323, 1317, 1349, 1355), (1309, 1308, 1340, 1341), (1334, 1335, 1367, 1366), (1324, 1323, 1355, 1356), (1308, 1322, 1354, 1340), (1310, 1309, 1341, 1342), (1325, 1324, 1356, 1357), (1329, 1320, 1352, 1361), (1319, 1318, 1350, 1351), (1326, 1325, 1357, 1358), (1318, 1304, 1336, 1350), (1327, 1326, 1358, 1359), (1306, 1334, 1366, 1338), (1328, 1327, 1359, 1360), (1307, 1306, 1338, 1339), (1305, 1328, 1360, 1337), (1311, 1310, 1342, 1343), (1330, 1329, 1361, 1362), (1312, 1311, 1343, 1344), (1320, 1319, 1351, 1352), (1313, 1312, 1344, 1345), (1322, 1321, 1353, 1354), (1314, 1313, 1345, 1346), (1331, 1330, 1362, 1363), (1315, 1314, 1346, 1347), (1332, 1331, 1363, 1364), (1304, 1305, 1337, 1336), (1316, 1315, 1347, 1348), (1333, 1332, 1364, 1365), (1321, 1307, 1339, 1353), (1317, 1316, 1348, 1349), (1351, 1350, 1382, 1383), (1358, 1357, 1389, 1390), (1350, 1336, 1368, 1382), (1359, 1358, 1390, 1391), (1338, 1366, 1398, 1370), (1360, 1359, 1391, 1392), (1339, 1338, 1370, 1371), (1337, 1360, 1392, 1369), (1343, 1342, 1374, 1375), (1362, 1361, 1393, 1394), (1344, 1343, 1375, 1376), (1352, 1351, 1383, 1384), (1345, 1344, 1376, 1377), (1354, 1353, 1385, 1386), (1346, 1345, 1377, 1378), (1363, 1362, 1394, 1395), (1347, 1346, 1378, 1379), (1364, 1363, 1395, 1396), (1336, 1337, 1369, 1368), (1348, 1347, 1379, 1380), (1365, 1364, 1396, 1397), (1353, 1339, 1371, 1385), (1349, 1348, 1380, 1381), (1367, 1365, 1397, 1399), (1355, 1349, 1381, 1387), (1341, 1340, 1372, 1373), (1366, 1367, 1399, 1398), (1356, 1355, 1387, 1388), (1340, 1354, 1386, 1372), (1342, 1341, 1373, 1374), (1357, 1356, 1388, 1389), (1361, 1352, 1384, 1393)])
me_cylinder_001.use_remesh_preserve_volume = False
me_cylinder_001.use_remesh_preserve_attributes = False
me_cylinder_001.use_mirror_vertex_groups = False
me_cylinder_001.update()

# ---- objects
ob_cylinder = bpy.data.objects.new('Cylinder', me_cylinder_001)
ob_lamp = bpy.data.objects.new('Lamp', light_lamp)
ob_lamp_001 = bpy.data.objects.new('Lamp.001', light_lamp_001)
ob_lamp_002 = bpy.data.objects.new('Lamp.002', light_lamp_002)
ob_lamp_003 = bpy.data.objects.new('Lamp.003', light_lamp_003)

# ---- transforms, parenting, visibility, modifiers, constraints
ob_cylinder.location = (0.1305, -5.839, 2.407)
ob_cylinder.scale = (0.9135, 0.9135, 0.3338)
ob_cylinder.lineart.crease_threshold = 0.0
_m = ob_cylinder.modifiers.new('Subsurf', 'SUBSURF')
_m.uv_smooth = 'PRESERVE_CORNERS'
_m.quality = 2
_m.levels = 0
_m.show_only_control_edges = False
ob_lamp.location = (-7.877, 7.968, 5.904)
ob_lamp.rotation_euler = (0.6503, 0.05522, 1.866)
ob_lamp.lock_rotations_4d = False
ob_lamp.empty_display_type = 'ARROWS'
ob_lamp.color = (0.0, 0.0, 0.0, 0.0)
ob_lamp.lineart.crease_threshold = 0.0
ob_lamp_001.location = (8.096, 7.935, 5.43)
ob_lamp_001.rotation_euler = (0.6503, 0.05522, 1.866)
ob_lamp_001.lock_rotations_4d = False
ob_lamp_001.empty_display_type = 'ARROWS'
ob_lamp_001.color = (0.0, 0.0, 0.0, 0.0)
ob_lamp_001.lineart.crease_threshold = 0.0
ob_lamp_002.location = (7.987, -8.044, 5.904)
ob_lamp_002.rotation_euler = (0.6503, 0.05522, 1.866)
ob_lamp_002.lock_rotations_4d = False
ob_lamp_002.empty_display_type = 'ARROWS'
ob_lamp_002.color = (0.0, 0.0, 0.0, 0.0)
ob_lamp_002.lineart.crease_threshold = 0.0
ob_lamp_003.location = (-7.821, -8.02, 5.904)
ob_lamp_003.rotation_euler = (0.6503, 0.05522, 1.866)
ob_lamp_003.lock_rotations_4d = False
ob_lamp_003.empty_display_type = 'ARROWS'
ob_lamp_003.color = (0.0, 0.0, 0.0, 0.0)
ob_lamp_003.lineart.crease_threshold = 0.0

# ---- collection membership
col_collection_1.objects.link(ob_cylinder)
col_collection_1.objects.link(ob_lamp)
col_collection_1.objects.link(ob_lamp_001)
col_collection_1.objects.link(ob_lamp_002)
col_collection_1.objects.link(ob_lamp_003)

# ---- scene / render settings (as saved in the file)
scene.frame_start = 1; scene.frame_end = 250; scene.frame_set(1)
scene.render.engine = 'BLENDER_EEVEE_NEXT'
scene.render.resolution_percentage = 50
scene.render.dither_intensity = 0.0
scene.cycles.use_denoising = False
scene.cycles.samples = 128
scene.cycles.sampling_pattern = 'TABULATED_SOBOL'
scene.cycles.use_adaptive_sampling = False
scene.cycles.use_light_tree = False
scene.cycles.blur_glossy = 0.0
scene.cycles.sample_clamp_indirect = 0.0
scene.view_settings.view_transform = 'Standard'
bpy.context.view_layer.update()

# ---- added for rendering (the .blend has no active camera): camera
cam_auto = bpy.data.cameras.new('AutoCamera')
cam_auto.lens = 50.0
cam_auto.sensor_width = 36.0
cam_auto.clip_end = 1000.0
ob_auto_camera = bpy.data.objects.new('AutoCamera', cam_auto)
scene.collection.objects.link(ob_auto_camera)
ob_auto_camera.location = (5.13002, -12.0452, 6.35792)
ob_auto_camera.rotation_euler = (1.09748, -7.21219e-08, 0.694738)
scene.camera = ob_auto_camera
bpy.context.view_layer.update()
